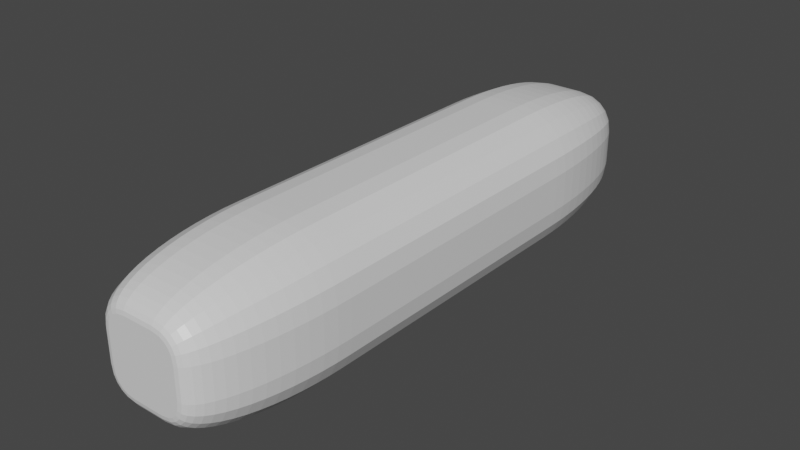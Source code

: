 # Source: LaserBeam.blend  (saved by Blender 2.91.10; exported with 4.5.12 LTS)
import bpy
from mathutils import Matrix  # noqa: F401  (used for matrix-valued properties, if any)

bpy.ops.wm.read_factory_settings(use_empty=True)
scene = bpy.context.scene
scene.name = 'Scene'

# ---- collections
col_collection = bpy.data.collections.new('Collection'); scene.collection.children.link(col_collection)

# ---- materials (node trees are filled in below, after node groups)
mat_material = bpy.data.materials.new('Material')
mat_material.alpha_threshold = 0.0
mat_material.use_transparent_shadow = False
mat_material.line_color = (0.0, 0.0, 0.0, 1.0)

# ---- material node trees
mat_material.use_nodes = True; mat_material.node_tree.nodes.clear()
_N = mat_material.node_tree.nodes; _L = mat_material.node_tree.links
n0 = _N.new('ShaderNodeOutputMaterial'); n0.name = 'Material Output'; n0.location = (300, 300)
n1 = _N.new('ShaderNodeBsdfPrincipled'); n1.name = 'Principled BSDF'; n1.location = (10, 300)
n1.distribution = 'GGX'
n1.subsurface_method = 'BURLEY'
n1.inputs[2].default_value = 0.4
n1.inputs[3].default_value = 1.45
n1.inputs[27].default_value = (0.0, 0.0, 0.0, 1.0)
n1.inputs[28].default_value = 1.0
_L.new(n1.outputs[0], n0.inputs[0])
n0.is_active_output = True

# ---- world
world_world = bpy.data.worlds.new('World'); scene.world = world_world
world_world.use_nodes = True; world_world.node_tree.nodes.clear()
_N = world_world.node_tree.nodes; _L = world_world.node_tree.links
n0 = _N.new('ShaderNodeOutputWorld'); n0.name = 'World Output'; n0.location = (300, 300)
n1 = _N.new('ShaderNodeBackground'); n1.name = 'Background'; n1.location = (10, 300)
n1.inputs[0].default_value = (0.05088, 0.05088, 0.05088, 1.0)
_L.new(n1.outputs[0], n0.inputs[0])
n0.is_active_output = True
world_world.color = (0.05088, 0.05088, 0.05088)
world_world.use_sun_shadow = False
world_world.sun_shadow_jitter_overblur = 0.0

# ---- meshes
me_cube = bpy.data.meshes.new('Cube')
me_cube.from_pydata([(0.5, -1.0, 0.2106), (1.0, -0.5, 0.25), (0.5523, -0.9973, 0.2148), (0.604, -0.9891, 0.2188), (0.6545, -0.9755, 0.2228), (0.7034, -0.9568, 0.2267), (0.75, -0.933, 0.2303), (0.7939, -0.9045, 0.2338), (0.8346, -0.8716, 0.237), (0.8716, -0.8346, 0.2399), (0.9045, -0.7939, 0.2425), (0.933, -0.75, 0.2447), (0.9568, -0.7034, 0.2466), (0.9755, -0.6545, 0.2481), (0.9891, -0.604, 0.2491), (0.9973, -0.5523, 0.2498), (0.2106, -1.0, 0.5), (0.25, -0.5, 1.0), (0.2148, -0.9973, 0.5523), (0.2188, -0.9891, 0.604), (0.2228, -0.9755, 0.6545), (0.2267, -0.9568, 0.7034), (0.2303, -0.933, 0.75), (0.2338, -0.9045, 0.7939), (0.237, -0.8716, 0.8346), (0.2399, -0.8346, 0.8716), (0.2425, -0.7939, 0.9045), (0.2447, -0.75, 0.933), (0.2466, -0.7034, 0.9568), (0.2481, -0.6545, 0.9755), (0.2491, -0.604, 0.9891), (0.2498, -0.5523, 0.9973), (0.4818, -1.0, 0.3253), (0.9633, -0.5, 0.4818), (0.5322, -0.9973, 0.3417), (0.5819, -0.9891, 0.3579), (0.6306, -0.9755, 0.3737), (0.6777, -0.9568, 0.389), (0.7226, -0.933, 0.4035), (0.7648, -0.9045, 0.4173), (0.804, -0.8716, 0.43), (0.8396, -0.8346, 0.4416), (0.8713, -0.7939, 0.4519), (0.8988, -0.75, 0.4608), (0.9217, -0.7034, 0.4682), (0.9397, -0.6545, 0.4741), (0.9528, -0.604, 0.4783), (0.9607, -0.5523, 0.4809), (0.4472, -1.0, 0.3933), (0.8568, -0.5, 0.6908), (0.49, -0.9973, 0.4244), (0.5324, -0.9891, 0.4551), (0.5738, -0.9755, 0.4852), (0.6138, -0.9568, 0.5143), (0.652, -0.933, 0.5421), (0.6879, -0.9045, 0.5682), (0.7213, -0.8716, 0.5924), (0.7516, -0.8346, 0.6144), (0.7785, -0.7939, 0.634), (0.8019, -0.75, 0.651), (0.8214, -0.7034, 0.6651), (0.8367, -0.6545, 0.6763), (0.8478, -0.604, 0.6843), (0.8545, -0.5523, 0.6892), (0.3933, -1.0, 0.4472), (0.6908, -0.5, 0.8568), (0.4244, -0.9973, 0.49), (0.4551, -0.9891, 0.5324), (0.4852, -0.9755, 0.5738), (0.5143, -0.9568, 0.6138), (0.5421, -0.933, 0.652), (0.5682, -0.9045, 0.6879), (0.5924, -0.8716, 0.7213), (0.6144, -0.8346, 0.7516), (0.634, -0.7939, 0.7785), (0.651, -0.75, 0.8019), (0.6651, -0.7034, 0.8214), (0.6763, -0.6545, 0.8367), (0.6843, -0.604, 0.8478), (0.6892, -0.5523, 0.8545), (0.3253, -1.0, 0.4818), (0.4818, -0.5, 0.9633), (0.3417, -0.9973, 0.5322), (0.3579, -0.9891, 0.5819), (0.3737, -0.9755, 0.6306), (0.389, -0.9568, 0.6777), (0.4035, -0.933, 0.7226), (0.4173, -0.9045, 0.7648), (0.43, -0.8716, 0.804), (0.4416, -0.8346, 0.8396), (0.4519, -0.7939, 0.8713), (0.4608, -0.75, 0.8988), (0.4682, -0.7034, 0.9217), (0.4741, -0.6545, 0.9397), (0.4783, -0.604, 0.9528), (0.4809, -0.5523, 0.9607), (0.2106, -1.0, -0.5), (0.25, -0.5, -1.0), (0.2148, -0.9973, -0.5523), (0.2188, -0.9891, -0.604), (0.2228, -0.9755, -0.6545), (0.2267, -0.9568, -0.7034), (0.2303, -0.933, -0.75), (0.2338, -0.9045, -0.7939), (0.237, -0.8716, -0.8346), (0.2399, -0.8346, -0.8716), (0.2425, -0.7939, -0.9045), (0.2447, -0.75, -0.933), (0.2466, -0.7034, -0.9568), (0.2481, -0.6545, -0.9755), (0.2491, -0.604, -0.9891), (0.2498, -0.5523, -0.9973), (0.5, -1.0, -0.2106), (1.0, -0.5, -0.25), (0.5523, -0.9973, -0.2148), (0.604, -0.9891, -0.2188), (0.6545, -0.9755, -0.2228), (0.7034, -0.9568, -0.2267), (0.75, -0.933, -0.2303), (0.7939, -0.9045, -0.2338), (0.8346, -0.8716, -0.237), (0.8716, -0.8346, -0.2399), (0.9045, -0.7939, -0.2425), (0.933, -0.75, -0.2447), (0.9568, -0.7034, -0.2466), (0.9755, -0.6545, -0.2481), (0.9891, -0.604, -0.2491), (0.9973, -0.5523, -0.2498), (0.3253, -1.0, -0.4818), (0.4818, -0.5, -0.9633), (0.3417, -0.9973, -0.5322), (0.3579, -0.9891, -0.5819), (0.3737, -0.9755, -0.6306), (0.389, -0.9568, -0.6777), (0.4035, -0.933, -0.7226), (0.4173, -0.9045, -0.7648), (0.43, -0.8716, -0.804), (0.4416, -0.8346, -0.8396), (0.4519, -0.7939, -0.8713), (0.4608, -0.75, -0.8988), (0.4682, -0.7034, -0.9217), (0.4741, -0.6545, -0.9397), (0.4783, -0.604, -0.9528), (0.4809, -0.5523, -0.9607), (0.3933, -1.0, -0.4472), (0.6908, -0.5, -0.8568), (0.4244, -0.9973, -0.49), (0.4551, -0.9891, -0.5324), (0.4852, -0.9755, -0.5738), (0.5143, -0.9568, -0.6138), (0.5421, -0.933, -0.652), (0.5682, -0.9045, -0.6879), (0.5924, -0.8716, -0.7213), (0.6144, -0.8346, -0.7516), (0.634, -0.7939, -0.7785), (0.651, -0.75, -0.8019), (0.6651, -0.7034, -0.8214), (0.6763, -0.6545, -0.8367), (0.6843, -0.604, -0.8478), (0.6892, -0.5523, -0.8545), (0.4472, -1.0, -0.3933), (0.8568, -0.5, -0.6908), (0.49, -0.9973, -0.4244), (0.5324, -0.9891, -0.4551), (0.5738, -0.9755, -0.4852), (0.6138, -0.9568, -0.5143), (0.652, -0.933, -0.5421), (0.6879, -0.9045, -0.5682), (0.7213, -0.8716, -0.5924), (0.7516, -0.8346, -0.6144), (0.7785, -0.7939, -0.634), (0.8019, -0.75, -0.651), (0.8214, -0.7034, -0.6651), (0.8367, -0.6545, -0.6763), (0.8478, -0.604, -0.6843), (0.8545, -0.5523, -0.6892), (0.4818, -1.0, -0.3253), (0.9633, -0.5, -0.4818), (0.5322, -0.9973, -0.3417), (0.5819, -0.9891, -0.3579), (0.6306, -0.9755, -0.3737), (0.6777, -0.9568, -0.389), (0.7226, -0.933, -0.4035), (0.7648, -0.9045, -0.4173), (0.804, -0.8716, -0.43), (0.8396, -0.8346, -0.4416), (0.8713, -0.7939, -0.4519), (0.8988, -0.75, -0.4608), (0.9217, -0.7034, -0.4682), (0.9397, -0.6545, -0.4741), (0.9528, -0.604, -0.4783), (0.9607, -0.5523, -0.4809), (-0.2106, -1.0, 0.5), (-0.25, -0.5, 1.0), (-0.2148, -0.9973, 0.5523), (-0.2188, -0.9891, 0.604), (-0.2228, -0.9755, 0.6545), (-0.2267, -0.9568, 0.7034), (-0.2303, -0.933, 0.75), (-0.2338, -0.9045, 0.7939), (-0.237, -0.8716, 0.8346), (-0.2399, -0.8346, 0.8716), (-0.2425, -0.7939, 0.9045), (-0.2447, -0.75, 0.933), (-0.2466, -0.7034, 0.9568), (-0.2481, -0.6545, 0.9755), (-0.2491, -0.604, 0.9891), (-0.2498, -0.5523, 0.9973), (-0.5, -1.0, 0.2106), (-1.0, -0.5, 0.25), (-0.5523, -0.9973, 0.2148), (-0.604, -0.9891, 0.2188), (-0.6545, -0.9755, 0.2228), (-0.7034, -0.9568, 0.2267), (-0.75, -0.933, 0.2303), (-0.7939, -0.9045, 0.2338), (-0.8346, -0.8716, 0.237), (-0.8716, -0.8346, 0.2399), (-0.9045, -0.7939, 0.2425), (-0.933, -0.75, 0.2447), (-0.9568, -0.7034, 0.2466), (-0.9755, -0.6545, 0.2481), (-0.9891, -0.604, 0.2491), (-0.9973, -0.5523, 0.2498), (-0.3253, -1.0, 0.4818), (-0.4818, -0.5, 0.9633), (-0.3417, -0.9973, 0.5322), (-0.3579, -0.9891, 0.5819), (-0.3737, -0.9755, 0.6306), (-0.389, -0.9568, 0.6777), (-0.4035, -0.933, 0.7226), (-0.4173, -0.9045, 0.7648), (-0.43, -0.8716, 0.804), (-0.4416, -0.8346, 0.8396), (-0.4519, -0.7939, 0.8713), (-0.4608, -0.75, 0.8988), (-0.4682, -0.7034, 0.9217), (-0.4741, -0.6545, 0.9397), (-0.4783, -0.604, 0.9528), (-0.4809, -0.5523, 0.9607), (-0.3933, -1.0, 0.4472), (-0.6908, -0.5, 0.8568), (-0.4244, -0.9973, 0.49), (-0.4551, -0.9891, 0.5324), (-0.4852, -0.9755, 0.5738), (-0.5143, -0.9568, 0.6138), (-0.5421, -0.933, 0.652), (-0.5682, -0.9045, 0.6879), (-0.5924, -0.8716, 0.7213), (-0.6144, -0.8346, 0.7516), (-0.634, -0.7939, 0.7785), (-0.651, -0.75, 0.8019), (-0.6651, -0.7034, 0.8214), (-0.6763, -0.6545, 0.8367), (-0.6843, -0.604, 0.8478), (-0.6892, -0.5523, 0.8545), (-0.4472, -1.0, 0.3933), (-0.8568, -0.5, 0.6908), (-0.49, -0.9973, 0.4244), (-0.5324, -0.9891, 0.4551), (-0.5738, -0.9755, 0.4852), (-0.6138, -0.9568, 0.5143), (-0.652, -0.933, 0.5421), (-0.6879, -0.9045, 0.5682), (-0.7213, -0.8716, 0.5924), (-0.7516, -0.8346, 0.6144), (-0.7785, -0.7939, 0.634), (-0.8019, -0.75, 0.651), (-0.8214, -0.7034, 0.6651), (-0.8367, -0.6545, 0.6763), (-0.8478, -0.604, 0.6843), (-0.8545, -0.5523, 0.6892), (-0.4818, -1.0, 0.3253), (-0.9633, -0.5, 0.4818), (-0.5322, -0.9973, 0.3417), (-0.5819, -0.9891, 0.3579), (-0.6306, -0.9755, 0.3737), (-0.6777, -0.9568, 0.389), (-0.7226, -0.933, 0.4035), (-0.7648, -0.9045, 0.4173), (-0.804, -0.8716, 0.43), (-0.8396, -0.8346, 0.4416), (-0.8713, -0.7939, 0.4519), (-0.8988, -0.75, 0.4608), (-0.9217, -0.7034, 0.4682), (-0.9397, -0.6545, 0.4741), (-0.9528, -0.604, 0.4783), (-0.9607, -0.5523, 0.4809), (-0.5, -1.0, -0.2106), (-1.0, -0.5, -0.25), (-0.5523, -0.9973, -0.2148), (-0.604, -0.9891, -0.2188), (-0.6545, -0.9755, -0.2228), (-0.7034, -0.9568, -0.2267), (-0.75, -0.933, -0.2303), (-0.7939, -0.9045, -0.2338), (-0.8346, -0.8716, -0.237), (-0.8716, -0.8346, -0.2399), (-0.9045, -0.7939, -0.2425), (-0.933, -0.75, -0.2447), (-0.9568, -0.7034, -0.2466), (-0.9755, -0.6545, -0.2481), (-0.9891, -0.604, -0.2491), (-0.9973, -0.5523, -0.2498), (-0.2106, -1.0, -0.5), (-0.25, -0.5, -1.0), (-0.2148, -0.9973, -0.5523), (-0.2188, -0.9891, -0.604), (-0.2228, -0.9755, -0.6545), (-0.2267, -0.9568, -0.7034), (-0.2303, -0.933, -0.75), (-0.2338, -0.9045, -0.7939), (-0.237, -0.8716, -0.8346), (-0.2399, -0.8346, -0.8716), (-0.2425, -0.7939, -0.9045), (-0.2447, -0.75, -0.933), (-0.2466, -0.7034, -0.9568), (-0.2481, -0.6545, -0.9755), (-0.2491, -0.604, -0.9891), (-0.2498, -0.5523, -0.9973), (-0.4818, -1.0, -0.3253), (-0.9633, -0.5, -0.4818), (-0.5322, -0.9973, -0.3417), (-0.5819, -0.9891, -0.3579), (-0.6306, -0.9755, -0.3737), (-0.6777, -0.9568, -0.389), (-0.7226, -0.933, -0.4035), (-0.7648, -0.9045, -0.4173), (-0.804, -0.8716, -0.43), (-0.8396, -0.8346, -0.4416), (-0.8713, -0.7939, -0.4519), (-0.8988, -0.75, -0.4608), (-0.9217, -0.7034, -0.4682), (-0.9397, -0.6545, -0.4741), (-0.9528, -0.604, -0.4783), (-0.9607, -0.5523, -0.4809), (-0.4472, -1.0, -0.3933), (-0.8568, -0.5, -0.6908), (-0.49, -0.9973, -0.4244), (-0.5324, -0.9891, -0.4551), (-0.5738, -0.9755, -0.4852), (-0.6138, -0.9568, -0.5143), (-0.652, -0.933, -0.5421), (-0.6879, -0.9045, -0.5682), (-0.7213, -0.8716, -0.5924), (-0.7516, -0.8346, -0.6144), (-0.7785, -0.7939, -0.634), (-0.8019, -0.75, -0.651), (-0.8214, -0.7034, -0.6651), (-0.8367, -0.6545, -0.6763), (-0.8478, -0.604, -0.6843), (-0.8545, -0.5523, -0.6892), (-0.3933, -1.0, -0.4472), (-0.6908, -0.5, -0.8568), (-0.4244, -0.9973, -0.49), (-0.4551, -0.9891, -0.5324), (-0.4852, -0.9755, -0.5738), (-0.5143, -0.9568, -0.6138), (-0.5421, -0.933, -0.652), (-0.5682, -0.9045, -0.6879), (-0.5924, -0.8716, -0.7213), (-0.6144, -0.8346, -0.7516), (-0.634, -0.7939, -0.7785), (-0.651, -0.75, -0.8019), (-0.6651, -0.7034, -0.8214), (-0.6763, -0.6545, -0.8367), (-0.6843, -0.604, -0.8478), (-0.6892, -0.5523, -0.8545), (-0.3253, -1.0, -0.4818), (-0.4818, -0.5, -0.9633), (-0.3417, -0.9973, -0.5322), (-0.3579, -0.9891, -0.5819), (-0.3737, -0.9755, -0.6306), (-0.389, -0.9568, -0.6777), (-0.4035, -0.933, -0.7226), (-0.4173, -0.9045, -0.7648), (-0.43, -0.8716, -0.804), (-0.4416, -0.8346, -0.8396), (-0.4519, -0.7939, -0.8713), (-0.4608, -0.75, -0.8988), (-0.4682, -0.7034, -0.9217), (-0.4741, -0.6545, -0.9397), (-0.4783, -0.604, -0.9528), (-0.4809, -0.5523, -0.9607), (0.2106, 1.0, 0.5), (0.25, 0.5, 1.0), (0.2148, 0.9973, 0.5523), (0.2188, 0.9891, 0.604), (0.2228, 0.9755, 0.6545), (0.2267, 0.9568, 0.7034), (0.2303, 0.933, 0.75), (0.2338, 0.9045, 0.7939), (0.237, 0.8716, 0.8346), (0.2399, 0.8346, 0.8716), (0.2425, 0.7939, 0.9045), (0.2447, 0.75, 0.933), (0.2466, 0.7034, 0.9568), (0.2481, 0.6545, 0.9755), (0.2491, 0.604, 0.9891), (0.2498, 0.5523, 0.9973), (1.0, 0.5, 0.25), (0.5, 1.0, 0.2106), (0.9973, 0.5523, 0.2498), (0.9891, 0.604, 0.2491), (0.9755, 0.6545, 0.2481), (0.9568, 0.7034, 0.2466), (0.933, 0.75, 0.2447), (0.9045, 0.7939, 0.2425), (0.8716, 0.8346, 0.2399), (0.8346, 0.8716, 0.237), (0.7939, 0.9045, 0.2338), (0.75, 0.933, 0.2303), (0.7034, 0.9568, 0.2267), (0.6545, 0.9755, 0.2228), (0.604, 0.9891, 0.2188), (0.5523, 0.9973, 0.2148), (0.4818, 0.5, 0.9633), (0.3253, 1.0, 0.4818), (0.4809, 0.5523, 0.9607), (0.4783, 0.604, 0.9528), (0.4741, 0.6545, 0.9397), (0.4682, 0.7034, 0.9217), (0.4608, 0.75, 0.8988), (0.4519, 0.7939, 0.8713), (0.4416, 0.8346, 0.8396), (0.43, 0.8716, 0.804), (0.4173, 0.9045, 0.7648), (0.4035, 0.933, 0.7226), (0.389, 0.9568, 0.6777), (0.3737, 0.9755, 0.6306), (0.3579, 0.9891, 0.5819), (0.3417, 0.9973, 0.5322), (0.6908, 0.5, 0.8568), (0.3933, 1.0, 0.4472), (0.6892, 0.5523, 0.8545), (0.6843, 0.604, 0.8478), (0.6763, 0.6545, 0.8367), (0.6651, 0.7034, 0.8214), (0.651, 0.75, 0.8019), (0.634, 0.7939, 0.7785), (0.6144, 0.8346, 0.7516), (0.5924, 0.8716, 0.7213), (0.5682, 0.9045, 0.6879), (0.5421, 0.933, 0.652), (0.5143, 0.9568, 0.6138), (0.4852, 0.9755, 0.5738), (0.4551, 0.9891, 0.5324), (0.4244, 0.9973, 0.49), (0.8568, 0.5, 0.6908), (0.4472, 1.0, 0.3933), (0.8545, 0.5523, 0.6892), (0.8478, 0.604, 0.6843), (0.8367, 0.6545, 0.6763), (0.8214, 0.7034, 0.6651), (0.8019, 0.75, 0.651), (0.7785, 0.7939, 0.634), (0.7516, 0.8346, 0.6144), (0.7213, 0.8716, 0.5924), (0.6879, 0.9045, 0.5682), (0.652, 0.933, 0.5421), (0.6138, 0.9568, 0.5143), (0.5738, 0.9755, 0.4852), (0.5324, 0.9891, 0.4551), (0.49, 0.9973, 0.4244), (0.9633, 0.5, 0.4818), (0.4818, 1.0, 0.3253), (0.9607, 0.5523, 0.4809), (0.9528, 0.604, 0.4783), (0.9397, 0.6545, 0.4741), (0.9217, 0.7034, 0.4682), (0.8988, 0.75, 0.4608), (0.8713, 0.7939, 0.4519), (0.8396, 0.8346, 0.4416), (0.804, 0.8716, 0.43), (0.7648, 0.9045, 0.4173), (0.7226, 0.933, 0.4035), (0.6777, 0.9568, 0.389), (0.6306, 0.9755, 0.3737), (0.5819, 0.9891, 0.3579), (0.5322, 0.9973, 0.3417), (0.5, 1.0, -0.2106), (1.0, 0.5, -0.25), (0.5523, 0.9973, -0.2148), (0.604, 0.9891, -0.2188), (0.6545, 0.9755, -0.2228), (0.7034, 0.9568, -0.2267), (0.75, 0.933, -0.2303), (0.7939, 0.9045, -0.2338), (0.8346, 0.8716, -0.237), (0.8716, 0.8346, -0.2399), (0.9045, 0.7939, -0.2425), (0.933, 0.75, -0.2447), (0.9568, 0.7034, -0.2466), (0.9755, 0.6545, -0.2481), (0.9891, 0.604, -0.2491), (0.9973, 0.5523, -0.2498), (0.25, 0.5, -1.0), (0.2106, 1.0, -0.5), (0.2498, 0.5523, -0.9973), (0.2491, 0.604, -0.9891), (0.2481, 0.6545, -0.9755), (0.2466, 0.7034, -0.9568), (0.2447, 0.75, -0.933), (0.2425, 0.7939, -0.9045), (0.2399, 0.8346, -0.8716), (0.237, 0.8716, -0.8346), (0.2338, 0.9045, -0.7939), (0.2303, 0.933, -0.75), (0.2267, 0.9568, -0.7034), (0.2228, 0.9755, -0.6545), (0.2188, 0.9891, -0.604), (0.2148, 0.9973, -0.5523), (0.4818, 1.0, -0.3253), (0.9633, 0.5, -0.4818), (0.5322, 0.9973, -0.3417), (0.5819, 0.9891, -0.3579), (0.6306, 0.9755, -0.3737), (0.6777, 0.9568, -0.389), (0.7226, 0.933, -0.4035), (0.7648, 0.9045, -0.4173), (0.804, 0.8716, -0.43), (0.8396, 0.8346, -0.4416), (0.8713, 0.7939, -0.4519), (0.8988, 0.75, -0.4608), (0.9217, 0.7034, -0.4682), (0.9397, 0.6545, -0.4741), (0.9528, 0.604, -0.4783), (0.9607, 0.5523, -0.4809), (0.4472, 1.0, -0.3933), (0.8568, 0.5, -0.6908), (0.49, 0.9973, -0.4244), (0.5324, 0.9891, -0.4551), (0.5738, 0.9755, -0.4852), (0.6138, 0.9568, -0.5143), (0.652, 0.933, -0.5421), (0.6879, 0.9045, -0.5682), (0.7213, 0.8716, -0.5924), (0.7516, 0.8346, -0.6144), (0.7785, 0.7939, -0.634), (0.8019, 0.75, -0.651), (0.8214, 0.7034, -0.6651), (0.8367, 0.6545, -0.6763), (0.8478, 0.604, -0.6843), (0.8545, 0.5523, -0.6892), (0.3933, 1.0, -0.4472), (0.6908, 0.5, -0.8568), (0.4244, 0.9973, -0.49), (0.4551, 0.9891, -0.5324), (0.4852, 0.9755, -0.5738), (0.5143, 0.9568, -0.6138), (0.5421, 0.933, -0.652), (0.5682, 0.9045, -0.6879), (0.5924, 0.8716, -0.7213), (0.6144, 0.8346, -0.7516), (0.634, 0.7939, -0.7785), (0.651, 0.75, -0.8019), (0.6651, 0.7034, -0.8214), (0.6763, 0.6545, -0.8367), (0.6843, 0.604, -0.8478), (0.6892, 0.5523, -0.8545), (0.3253, 1.0, -0.4818), (0.4818, 0.5, -0.9633), (0.3417, 0.9973, -0.5322), (0.3579, 0.9891, -0.5819), (0.3737, 0.9755, -0.6306), (0.389, 0.9568, -0.6777), (0.4035, 0.933, -0.7226), (0.4173, 0.9045, -0.7648), (0.43, 0.8716, -0.804), (0.4416, 0.8346, -0.8396), (0.4519, 0.7939, -0.8713), (0.4608, 0.75, -0.8988), (0.4682, 0.7034, -0.9217), (0.4741, 0.6545, -0.9397), (0.4783, 0.604, -0.9528), (0.4809, 0.5523, -0.9607), (-0.5, 1.0, 0.2106), (-1.0, 0.5, 0.25), (-0.5523, 0.9973, 0.2148), (-0.604, 0.9891, 0.2188), (-0.6545, 0.9755, 0.2228), (-0.7034, 0.9568, 0.2267), (-0.75, 0.933, 0.2303), (-0.7939, 0.9045, 0.2338), (-0.8346, 0.8716, 0.237), (-0.8716, 0.8346, 0.2399), (-0.9045, 0.7939, 0.2425), (-0.933, 0.75, 0.2447), (-0.9568, 0.7034, 0.2466), (-0.9755, 0.6545, 0.2481), (-0.9891, 0.604, 0.2491), (-0.9973, 0.5523, 0.2498), (-0.25, 0.5, 1.0), (-0.2106, 1.0, 0.5), (-0.2498, 0.5523, 0.9973), (-0.2491, 0.604, 0.9891), (-0.2481, 0.6545, 0.9755), (-0.2466, 0.7034, 0.9568), (-0.2447, 0.75, 0.933), (-0.2425, 0.7939, 0.9045), (-0.2399, 0.8346, 0.8716), (-0.237, 0.8716, 0.8346), (-0.2338, 0.9045, 0.7939), (-0.2303, 0.933, 0.75), (-0.2267, 0.9568, 0.7034), (-0.2228, 0.9755, 0.6545), (-0.2188, 0.9891, 0.604), (-0.2148, 0.9973, 0.5523), (-0.4818, 1.0, 0.3253), (-0.9633, 0.5, 0.4818), (-0.5322, 0.9973, 0.3417), (-0.5819, 0.9891, 0.3579), (-0.6306, 0.9755, 0.3737), (-0.6777, 0.9568, 0.389), (-0.7226, 0.933, 0.4035), (-0.7648, 0.9045, 0.4173), (-0.804, 0.8716, 0.43), (-0.8396, 0.8346, 0.4416), (-0.8713, 0.7939, 0.4519), (-0.8988, 0.75, 0.4608), (-0.9217, 0.7034, 0.4682), (-0.9397, 0.6545, 0.4741), (-0.9528, 0.604, 0.4783), (-0.9607, 0.5523, 0.4809), (-0.4472, 1.0, 0.3933), (-0.8568, 0.5, 0.6908), (-0.49, 0.9973, 0.4244), (-0.5324, 0.9891, 0.4551), (-0.5738, 0.9755, 0.4852), (-0.6138, 0.9568, 0.5143), (-0.652, 0.933, 0.5421), (-0.6879, 0.9045, 0.5682), (-0.7213, 0.8716, 0.5924), (-0.7516, 0.8346, 0.6144), (-0.7785, 0.7939, 0.634), (-0.8019, 0.75, 0.651), (-0.8214, 0.7034, 0.6651), (-0.8367, 0.6545, 0.6763), (-0.8478, 0.604, 0.6843), (-0.8545, 0.5523, 0.6892), (-0.3933, 1.0, 0.4472), (-0.6908, 0.5, 0.8568), (-0.4244, 0.9973, 0.49), (-0.4551, 0.9891, 0.5324), (-0.4852, 0.9755, 0.5738), (-0.5143, 0.9568, 0.6138), (-0.5421, 0.933, 0.652), (-0.5682, 0.9045, 0.6879), (-0.5924, 0.8716, 0.7213), (-0.6144, 0.8346, 0.7516), (-0.634, 0.7939, 0.7785), (-0.651, 0.75, 0.8019), (-0.6651, 0.7034, 0.8214), (-0.6763, 0.6545, 0.8367), (-0.6843, 0.604, 0.8478), (-0.6892, 0.5523, 0.8545), (-0.3253, 1.0, 0.4818), (-0.4818, 0.5, 0.9633), (-0.3417, 0.9973, 0.5322), (-0.3579, 0.9891, 0.5819), (-0.3737, 0.9755, 0.6306), (-0.389, 0.9568, 0.6777), (-0.4035, 0.933, 0.7226), (-0.4173, 0.9045, 0.7648), (-0.43, 0.8716, 0.804), (-0.4416, 0.8346, 0.8396), (-0.4519, 0.7939, 0.8713), (-0.4608, 0.75, 0.8988), (-0.4682, 0.7034, 0.9217), (-0.4741, 0.6545, 0.9397), (-0.4783, 0.604, 0.9528), (-0.4809, 0.5523, 0.9607), (-0.2106, 1.0, -0.5), (-0.25, 0.5, -1.0), (-0.2148, 0.9973, -0.5523), (-0.2188, 0.9891, -0.604), (-0.2228, 0.9755, -0.6545), (-0.2267, 0.9568, -0.7034), (-0.2303, 0.933, -0.75), (-0.2338, 0.9045, -0.7939), (-0.237, 0.8716, -0.8346), (-0.2399, 0.8346, -0.8716), (-0.2425, 0.7939, -0.9045), (-0.2447, 0.75, -0.933), (-0.2466, 0.7034, -0.9568), (-0.2481, 0.6545, -0.9755), (-0.2491, 0.604, -0.9891), (-0.2498, 0.5523, -0.9973), (-1.0, 0.5, -0.25), (-0.5, 1.0, -0.2106), (-0.9973, 0.5523, -0.2498), (-0.9891, 0.604, -0.2491), (-0.9755, 0.6545, -0.2481), (-0.9568, 0.7034, -0.2466), (-0.933, 0.75, -0.2447), (-0.9045, 0.7939, -0.2425), (-0.8716, 0.8346, -0.2399), (-0.8346, 0.8716, -0.237), (-0.7939, 0.9045, -0.2338), (-0.75, 0.933, -0.2303), (-0.7034, 0.9568, -0.2267), (-0.6545, 0.9755, -0.2228), (-0.604, 0.9891, -0.2188), (-0.5523, 0.9973, -0.2148), (-0.4818, 0.5, -0.9633), (-0.3253, 1.0, -0.4818), (-0.4809, 0.5523, -0.9607), (-0.4783, 0.604, -0.9528), (-0.4741, 0.6545, -0.9397), (-0.4682, 0.7034, -0.9217), (-0.4608, 0.75, -0.8988), (-0.4519, 0.7939, -0.8713), (-0.4416, 0.8346, -0.8396), (-0.43, 0.8716, -0.804), (-0.4173, 0.9045, -0.7648), (-0.4035, 0.933, -0.7226), (-0.389, 0.9568, -0.6777), (-0.3737, 0.9755, -0.6306), (-0.3579, 0.9891, -0.5819), (-0.3417, 0.9973, -0.5322), (-0.6908, 0.5, -0.8568), (-0.3933, 1.0, -0.4472), (-0.6892, 0.5523, -0.8545), (-0.6843, 0.604, -0.8478), (-0.6763, 0.6545, -0.8367), (-0.6651, 0.7034, -0.8214), (-0.651, 0.75, -0.8019), (-0.634, 0.7939, -0.7785), (-0.6144, 0.8346, -0.7516), (-0.5924, 0.8716, -0.7213), (-0.5682, 0.9045, -0.6879), (-0.5421, 0.933, -0.652), (-0.5143, 0.9568, -0.6138), (-0.4852, 0.9755, -0.5738), (-0.4551, 0.9891, -0.5324), (-0.4244, 0.9973, -0.49), (-0.8568, 0.5, -0.6908), (-0.4472, 1.0, -0.3933), (-0.8545, 0.5523, -0.6892), (-0.8478, 0.604, -0.6843), (-0.8367, 0.6545, -0.6763), (-0.8214, 0.7034, -0.6651), (-0.8019, 0.75, -0.651), (-0.7785, 0.7939, -0.634), (-0.7516, 0.8346, -0.6144), (-0.7213, 0.8716, -0.5924), (-0.6879, 0.9045, -0.5682), (-0.652, 0.933, -0.5421), (-0.6138, 0.9568, -0.5143), (-0.5738, 0.9755, -0.4852), (-0.5324, 0.9891, -0.4551), (-0.49, 0.9973, -0.4244), (-0.9633, 0.5, -0.4818), (-0.4818, 1.0, -0.3253), (-0.9607, 0.5523, -0.4809), (-0.9528, 0.604, -0.4783), (-0.9397, 0.6545, -0.4741), (-0.9217, 0.7034, -0.4682), (-0.8988, 0.75, -0.4608), (-0.8713, 0.7939, -0.4519), (-0.8396, 0.8346, -0.4416), (-0.804, 0.8716, -0.43), (-0.7648, 0.9045, -0.4173), (-0.7226, 0.933, -0.4035), (-0.6777, 0.9568, -0.389), (-0.6306, 0.9755, -0.3737), (-0.5819, 0.9891, -0.3579), (-0.5322, 0.9973, -0.3417)], [], [(97, 496, 561, 129), (673, 305, 369, 704), (464, 33, 1, 400), (177, 513, 481, 113), (96, 128, 144, 160, 176, 112, 0, 32, 48, 64, 80, 16, 192, 224, 240, 256, 272, 208, 288, 320, 336, 352, 368, 304), (720, 353, 337, 736), (736, 337, 321, 752), (752, 321, 289, 688), (385, 17, 81, 416), (673, 496, 97, 305), (432, 65, 49, 448), (448, 49, 33, 464), (416, 81, 65, 432), (289, 209, 577, 688), (225, 657, 641, 241), (241, 641, 625, 257), (704, 369, 353, 720), (193, 592, 657, 225), (161, 529, 513, 177), (129, 561, 545, 145), (145, 545, 529, 161), (257, 625, 609, 273), (273, 609, 577, 209), (385, 592, 193, 17), (304, 368, 370, 306), (306, 370, 371, 307), (307, 371, 372, 308), (308, 372, 373, 309), (309, 373, 374, 310), (310, 374, 375, 311), (311, 375, 376, 312), (312, 376, 377, 313), (313, 377, 378, 314), (314, 378, 379, 315), (315, 379, 380, 316), (316, 380, 381, 317), (317, 381, 382, 318), (318, 382, 383, 319), (319, 383, 369, 305), (368, 352, 354, 370), (370, 354, 355, 371), (371, 355, 356, 372), (372, 356, 357, 373), (373, 357, 358, 374), (374, 358, 359, 375), (375, 359, 360, 376), (376, 360, 361, 377), (377, 361, 362, 378), (378, 362, 363, 379), (379, 363, 364, 380), (380, 364, 365, 381), (381, 365, 366, 382), (382, 366, 367, 383), (383, 367, 353, 369), (352, 336, 338, 354), (354, 338, 339, 355), (355, 339, 340, 356), (356, 340, 341, 357), (357, 341, 342, 358), (358, 342, 343, 359), (359, 343, 344, 360), (360, 344, 345, 361), (361, 345, 346, 362), (362, 346, 347, 363), (363, 347, 348, 364), (364, 348, 349, 365), (365, 349, 350, 366), (366, 350, 351, 367), (367, 351, 337, 353), (336, 320, 322, 338), (338, 322, 323, 339), (339, 323, 324, 340), (340, 324, 325, 341), (341, 325, 326, 342), (342, 326, 327, 343), (343, 327, 328, 344), (344, 328, 329, 345), (345, 329, 330, 346), (346, 330, 331, 347), (347, 331, 332, 348), (348, 332, 333, 349), (349, 333, 334, 350), (350, 334, 335, 351), (351, 335, 321, 337), (320, 288, 290, 322), (322, 290, 291, 323), (323, 291, 292, 324), (324, 292, 293, 325), (325, 293, 294, 326), (326, 294, 295, 327), (327, 295, 296, 328), (328, 296, 297, 329), (329, 297, 298, 330), (330, 298, 299, 331), (331, 299, 300, 332), (332, 300, 301, 333), (333, 301, 302, 334), (334, 302, 303, 335), (335, 303, 289, 321), (16, 80, 82, 18), (18, 82, 83, 19), (19, 83, 84, 20), (20, 84, 85, 21), (21, 85, 86, 22), (22, 86, 87, 23), (23, 87, 88, 24), (24, 88, 89, 25), (25, 89, 90, 26), (26, 90, 91, 27), (27, 91, 92, 28), (28, 92, 93, 29), (29, 93, 94, 30), (30, 94, 95, 31), (31, 95, 81, 17), (80, 64, 66, 82), (82, 66, 67, 83), (83, 67, 68, 84), (84, 68, 69, 85), (85, 69, 70, 86), (86, 70, 71, 87), (87, 71, 72, 88), (88, 72, 73, 89), (89, 73, 74, 90), (90, 74, 75, 91), (91, 75, 76, 92), (92, 76, 77, 93), (93, 77, 78, 94), (94, 78, 79, 95), (95, 79, 65, 81), (64, 48, 50, 66), (66, 50, 51, 67), (67, 51, 52, 68), (68, 52, 53, 69), (69, 53, 54, 70), (70, 54, 55, 71), (71, 55, 56, 72), (72, 56, 57, 73), (73, 57, 58, 74), (74, 58, 59, 75), (75, 59, 60, 76), (76, 60, 61, 77), (77, 61, 62, 78), (78, 62, 63, 79), (79, 63, 49, 65), (48, 32, 34, 50), (50, 34, 35, 51), (51, 35, 36, 52), (52, 36, 37, 53), (53, 37, 38, 54), (54, 38, 39, 55), (55, 39, 40, 56), (56, 40, 41, 57), (57, 41, 42, 58), (58, 42, 43, 59), (59, 43, 44, 60), (60, 44, 45, 61), (61, 45, 46, 62), (62, 46, 47, 63), (63, 47, 33, 49), (32, 0, 2, 34), (34, 2, 3, 35), (35, 3, 4, 36), (36, 4, 5, 37), (37, 5, 6, 38), (38, 6, 7, 39), (39, 7, 8, 40), (40, 8, 9, 41), (41, 9, 10, 42), (42, 10, 11, 43), (43, 11, 12, 44), (44, 12, 13, 45), (45, 13, 14, 46), (46, 14, 15, 47), (47, 15, 1, 33), (224, 192, 194, 226), (226, 194, 195, 227), (227, 195, 196, 228), (228, 196, 197, 229), (229, 197, 198, 230), (230, 198, 199, 231), (231, 199, 200, 232), (232, 200, 201, 233), (233, 201, 202, 234), (234, 202, 203, 235), (235, 203, 204, 236), (236, 204, 205, 237), (237, 205, 206, 238), (238, 206, 207, 239), (239, 207, 193, 225), (240, 224, 226, 242), (242, 226, 227, 243), (243, 227, 228, 244), (244, 228, 229, 245), (245, 229, 230, 246), (246, 230, 231, 247), (247, 231, 232, 248), (248, 232, 233, 249), (249, 233, 234, 250), (250, 234, 235, 251), (251, 235, 236, 252), (252, 236, 237, 253), (253, 237, 238, 254), (254, 238, 239, 255), (255, 239, 225, 241), (256, 240, 242, 258), (258, 242, 243, 259), (259, 243, 244, 260), (260, 244, 245, 261), (261, 245, 246, 262), (262, 246, 247, 263), (263, 247, 248, 264), (264, 248, 249, 265), (265, 249, 250, 266), (266, 250, 251, 267), (267, 251, 252, 268), (268, 252, 253, 269), (269, 253, 254, 270), (270, 254, 255, 271), (271, 255, 241, 257), (272, 256, 258, 274), (274, 258, 259, 275), (275, 259, 260, 276), (276, 260, 261, 277), (277, 261, 262, 278), (278, 262, 263, 279), (279, 263, 264, 280), (280, 264, 265, 281), (281, 265, 266, 282), (282, 266, 267, 283), (283, 267, 268, 284), (284, 268, 269, 285), (285, 269, 270, 286), (286, 270, 271, 287), (287, 271, 257, 273), (208, 272, 274, 210), (210, 274, 275, 211), (211, 275, 276, 212), (212, 276, 277, 213), (213, 277, 278, 214), (214, 278, 279, 215), (215, 279, 280, 216), (216, 280, 281, 217), (217, 281, 282, 218), (218, 282, 283, 219), (219, 283, 284, 220), (220, 284, 285, 221), (221, 285, 286, 222), (222, 286, 287, 223), (223, 287, 273, 209), (128, 96, 98, 130), (130, 98, 99, 131), (131, 99, 100, 132), (132, 100, 101, 133), (133, 101, 102, 134), (134, 102, 103, 135), (135, 103, 104, 136), (136, 104, 105, 137), (137, 105, 106, 138), (138, 106, 107, 139), (139, 107, 108, 140), (140, 108, 109, 141), (141, 109, 110, 142), (142, 110, 111, 143), (143, 111, 97, 129), (144, 128, 130, 146), (146, 130, 131, 147), (147, 131, 132, 148), (148, 132, 133, 149), (149, 133, 134, 150), (150, 134, 135, 151), (151, 135, 136, 152), (152, 136, 137, 153), (153, 137, 138, 154), (154, 138, 139, 155), (155, 139, 140, 156), (156, 140, 141, 157), (157, 141, 142, 158), (158, 142, 143, 159), (159, 143, 129, 145), (160, 144, 146, 162), (162, 146, 147, 163), (163, 147, 148, 164), (164, 148, 149, 165), (165, 149, 150, 166), (166, 150, 151, 167), (167, 151, 152, 168), (168, 152, 153, 169), (169, 153, 154, 170), (170, 154, 155, 171), (171, 155, 156, 172), (172, 156, 157, 173), (173, 157, 158, 174), (174, 158, 159, 175), (175, 159, 145, 161), (176, 160, 162, 178), (178, 162, 163, 179), (179, 163, 164, 180), (180, 164, 165, 181), (181, 165, 166, 182), (182, 166, 167, 183), (183, 167, 168, 184), (184, 168, 169, 185), (185, 169, 170, 186), (186, 170, 171, 187), (187, 171, 172, 188), (188, 172, 173, 189), (189, 173, 174, 190), (190, 174, 175, 191), (191, 175, 161, 177), (112, 176, 178, 114), (114, 178, 179, 115), (115, 179, 180, 116), (116, 180, 181, 117), (117, 181, 182, 118), (118, 182, 183, 119), (119, 183, 184, 120), (120, 184, 185, 121), (121, 185, 186, 122), (122, 186, 187, 123), (123, 187, 188, 124), (124, 188, 189, 125), (125, 189, 190, 126), (126, 190, 191, 127), (127, 191, 177, 113), (0, 112, 114, 2), (2, 114, 115, 3), (3, 115, 116, 4), (4, 116, 117, 5), (5, 117, 118, 6), (6, 118, 119, 7), (7, 119, 120, 8), (8, 120, 121, 9), (9, 121, 122, 10), (10, 122, 123, 11), (11, 123, 124, 12), (12, 124, 125, 13), (13, 125, 126, 14), (14, 126, 127, 15), (15, 127, 113, 1), (192, 16, 18, 194), (194, 18, 19, 195), (195, 19, 20, 196), (196, 20, 21, 197), (197, 21, 22, 198), (198, 22, 23, 199), (199, 23, 24, 200), (200, 24, 25, 201), (201, 25, 26, 202), (202, 26, 27, 203), (203, 27, 28, 204), (204, 28, 29, 205), (205, 29, 30, 206), (206, 30, 31, 207), (207, 31, 17, 193), (96, 304, 306, 98), (98, 306, 307, 99), (99, 307, 308, 100), (100, 308, 309, 101), (101, 309, 310, 102), (102, 310, 311, 103), (103, 311, 312, 104), (104, 312, 313, 105), (105, 313, 314, 106), (106, 314, 315, 107), (107, 315, 316, 108), (108, 316, 317, 109), (109, 317, 318, 110), (110, 318, 319, 111), (111, 319, 305, 97), (209, 289, 303, 223), (223, 303, 302, 222), (222, 302, 301, 221), (221, 301, 300, 220), (220, 300, 299, 219), (219, 299, 298, 218), (218, 298, 297, 217), (217, 297, 296, 216), (216, 296, 295, 215), (215, 295, 294, 214), (214, 294, 293, 213), (213, 293, 292, 212), (212, 292, 291, 211), (211, 291, 290, 210), (210, 290, 288, 208), (481, 400, 1, 113), (705, 672, 674, 719), (719, 674, 675, 718), (718, 675, 676, 717), (717, 676, 677, 716), (716, 677, 678, 715), (715, 678, 679, 714), (714, 679, 680, 713), (713, 680, 681, 712), (712, 681, 682, 711), (711, 682, 683, 710), (710, 683, 684, 709), (709, 684, 685, 708), (708, 685, 686, 707), (707, 686, 687, 706), (706, 687, 673, 704), (721, 705, 719, 735), (735, 719, 718, 734), (734, 718, 717, 733), (733, 717, 716, 732), (732, 716, 715, 731), (731, 715, 714, 730), (730, 714, 713, 729), (729, 713, 712, 728), (728, 712, 711, 727), (727, 711, 710, 726), (726, 710, 709, 725), (725, 709, 708, 724), (724, 708, 707, 723), (723, 707, 706, 722), (722, 706, 704, 720), (737, 721, 735, 751), (751, 735, 734, 750), (750, 734, 733, 749), (749, 733, 732, 748), (748, 732, 731, 747), (747, 731, 730, 746), (746, 730, 729, 745), (745, 729, 728, 744), (744, 728, 727, 743), (743, 727, 726, 742), (742, 726, 725, 741), (741, 725, 724, 740), (740, 724, 723, 739), (739, 723, 722, 738), (738, 722, 720, 736), (753, 737, 751, 767), (767, 751, 750, 766), (766, 750, 749, 765), (765, 749, 748, 764), (764, 748, 747, 763), (763, 747, 746, 762), (762, 746, 745, 761), (761, 745, 744, 760), (760, 744, 743, 759), (759, 743, 742, 758), (758, 742, 741, 757), (757, 741, 740, 756), (756, 740, 739, 755), (755, 739, 738, 754), (754, 738, 736, 752), (689, 753, 767, 703), (703, 767, 766, 702), (702, 766, 765, 701), (701, 765, 764, 700), (700, 764, 763, 699), (699, 763, 762, 698), (698, 762, 761, 697), (697, 761, 760, 696), (696, 760, 759, 695), (695, 759, 758, 694), (694, 758, 757, 693), (693, 757, 756, 692), (692, 756, 755, 691), (691, 755, 754, 690), (690, 754, 752, 688), (417, 384, 386, 431), (431, 386, 387, 430), (430, 387, 388, 429), (429, 388, 389, 428), (428, 389, 390, 427), (427, 390, 391, 426), (426, 391, 392, 425), (425, 392, 393, 424), (424, 393, 394, 423), (423, 394, 395, 422), (422, 395, 396, 421), (421, 396, 397, 420), (420, 397, 398, 419), (419, 398, 399, 418), (418, 399, 385, 416), (433, 417, 431, 447), (447, 431, 430, 446), (446, 430, 429, 445), (445, 429, 428, 444), (444, 428, 427, 443), (443, 427, 426, 442), (442, 426, 425, 441), (441, 425, 424, 440), (440, 424, 423, 439), (439, 423, 422, 438), (438, 422, 421, 437), (437, 421, 420, 436), (436, 420, 419, 435), (435, 419, 418, 434), (434, 418, 416, 432), (449, 433, 447, 463), (463, 447, 446, 462), (462, 446, 445, 461), (461, 445, 444, 460), (460, 444, 443, 459), (459, 443, 442, 458), (458, 442, 441, 457), (457, 441, 440, 456), (456, 440, 439, 455), (455, 439, 438, 454), (454, 438, 437, 453), (453, 437, 436, 452), (452, 436, 435, 451), (451, 435, 434, 450), (450, 434, 432, 448), (465, 449, 463, 479), (479, 463, 462, 478), (478, 462, 461, 477), (477, 461, 460, 476), (476, 460, 459, 475), (475, 459, 458, 474), (474, 458, 457, 473), (473, 457, 456, 472), (472, 456, 455, 471), (471, 455, 454, 470), (470, 454, 453, 469), (469, 453, 452, 468), (468, 452, 451, 467), (467, 451, 450, 466), (466, 450, 448, 464), (401, 465, 479, 415), (415, 479, 478, 414), (414, 478, 477, 413), (413, 477, 476, 412), (412, 476, 475, 411), (411, 475, 474, 410), (410, 474, 473, 409), (409, 473, 472, 408), (408, 472, 471, 407), (407, 471, 470, 406), (406, 470, 469, 405), (405, 469, 468, 404), (404, 468, 467, 403), (403, 467, 466, 402), (402, 466, 464, 400), (593, 656, 658, 607), (607, 658, 659, 606), (606, 659, 660, 605), (605, 660, 661, 604), (604, 661, 662, 603), (603, 662, 663, 602), (602, 663, 664, 601), (601, 664, 665, 600), (600, 665, 666, 599), (599, 666, 667, 598), (598, 667, 668, 597), (597, 668, 669, 596), (596, 669, 670, 595), (595, 670, 671, 594), (594, 671, 657, 592), (656, 640, 642, 658), (658, 642, 643, 659), (659, 643, 644, 660), (660, 644, 645, 661), (661, 645, 646, 662), (662, 646, 647, 663), (663, 647, 648, 664), (664, 648, 649, 665), (665, 649, 650, 666), (666, 650, 651, 667), (667, 651, 652, 668), (668, 652, 653, 669), (669, 653, 654, 670), (670, 654, 655, 671), (671, 655, 641, 657), (640, 624, 626, 642), (642, 626, 627, 643), (643, 627, 628, 644), (644, 628, 629, 645), (645, 629, 630, 646), (646, 630, 631, 647), (647, 631, 632, 648), (648, 632, 633, 649), (649, 633, 634, 650), (650, 634, 635, 651), (651, 635, 636, 652), (652, 636, 637, 653), (653, 637, 638, 654), (654, 638, 639, 655), (655, 639, 625, 641), (624, 608, 610, 626), (626, 610, 611, 627), (627, 611, 612, 628), (628, 612, 613, 629), (629, 613, 614, 630), (630, 614, 615, 631), (631, 615, 616, 632), (632, 616, 617, 633), (633, 617, 618, 634), (634, 618, 619, 635), (635, 619, 620, 636), (636, 620, 621, 637), (637, 621, 622, 638), (638, 622, 623, 639), (639, 623, 609, 625), (608, 576, 578, 610), (610, 578, 579, 611), (611, 579, 580, 612), (612, 580, 581, 613), (613, 581, 582, 614), (614, 582, 583, 615), (615, 583, 584, 616), (616, 584, 585, 617), (617, 585, 586, 618), (618, 586, 587, 619), (619, 587, 588, 620), (620, 588, 589, 621), (621, 589, 590, 622), (622, 590, 591, 623), (623, 591, 577, 609), (497, 560, 562, 511), (511, 562, 563, 510), (510, 563, 564, 509), (509, 564, 565, 508), (508, 565, 566, 507), (507, 566, 567, 506), (506, 567, 568, 505), (505, 568, 569, 504), (504, 569, 570, 503), (503, 570, 571, 502), (502, 571, 572, 501), (501, 572, 573, 500), (500, 573, 574, 499), (499, 574, 575, 498), (498, 575, 561, 496), (560, 544, 546, 562), (562, 546, 547, 563), (563, 547, 548, 564), (564, 548, 549, 565), (565, 549, 550, 566), (566, 550, 551, 567), (567, 551, 552, 568), (568, 552, 553, 569), (569, 553, 554, 570), (570, 554, 555, 571), (571, 555, 556, 572), (572, 556, 557, 573), (573, 557, 558, 574), (574, 558, 559, 575), (575, 559, 545, 561), (544, 528, 530, 546), (546, 530, 531, 547), (547, 531, 532, 548), (548, 532, 533, 549), (549, 533, 534, 550), (550, 534, 535, 551), (551, 535, 536, 552), (552, 536, 537, 553), (553, 537, 538, 554), (554, 538, 539, 555), (555, 539, 540, 556), (556, 540, 541, 557), (557, 541, 542, 558), (558, 542, 543, 559), (559, 543, 529, 545), (528, 512, 514, 530), (530, 514, 515, 531), (531, 515, 516, 532), (532, 516, 517, 533), (533, 517, 518, 534), (534, 518, 519, 535), (535, 519, 520, 536), (536, 520, 521, 537), (537, 521, 522, 538), (538, 522, 523, 539), (539, 523, 524, 540), (540, 524, 525, 541), (541, 525, 526, 542), (542, 526, 527, 543), (543, 527, 513, 529), (512, 480, 482, 514), (514, 482, 483, 515), (515, 483, 484, 516), (516, 484, 485, 517), (517, 485, 486, 518), (518, 486, 487, 519), (519, 487, 488, 520), (520, 488, 489, 521), (521, 489, 490, 522), (522, 490, 491, 523), (523, 491, 492, 524), (524, 492, 493, 525), (525, 493, 494, 526), (526, 494, 495, 527), (527, 495, 481, 513), (496, 673, 687, 498), (498, 687, 686, 499), (499, 686, 685, 500), (500, 685, 684, 501), (501, 684, 683, 502), (502, 683, 682, 503), (503, 682, 681, 504), (504, 681, 680, 505), (505, 680, 679, 506), (506, 679, 678, 507), (507, 678, 677, 508), (508, 677, 676, 509), (509, 676, 675, 510), (510, 675, 674, 511), (511, 674, 672, 497), (688, 577, 591, 690), (690, 591, 590, 691), (691, 590, 589, 692), (692, 589, 588, 693), (693, 588, 587, 694), (694, 587, 586, 695), (695, 586, 585, 696), (696, 585, 584, 697), (697, 584, 583, 698), (698, 583, 582, 699), (699, 582, 581, 700), (700, 581, 580, 701), (701, 580, 579, 702), (702, 579, 578, 703), (703, 578, 576, 689), (592, 385, 399, 594), (594, 399, 398, 595), (595, 398, 397, 596), (596, 397, 396, 597), (597, 396, 395, 598), (598, 395, 394, 599), (599, 394, 393, 600), (600, 393, 392, 601), (601, 392, 391, 602), (602, 391, 390, 603), (603, 390, 389, 604), (604, 389, 388, 605), (605, 388, 387, 606), (606, 387, 386, 607), (607, 386, 384, 593), (400, 481, 495, 402), (402, 495, 494, 403), (403, 494, 493, 404), (404, 493, 492, 405), (405, 492, 491, 406), (406, 491, 490, 407), (407, 490, 489, 408), (408, 489, 488, 409), (409, 488, 487, 410), (410, 487, 486, 411), (411, 486, 485, 412), (412, 485, 484, 413), (413, 484, 483, 414), (414, 483, 482, 415), (415, 482, 480, 401), (672, 705, 721, 737, 753, 689, 576, 608, 624, 640, 656, 593, 384, 417, 433, 449, 465, 401, 480, 512, 528, 544, 560, 497)])
_uv = me_cube.uv_layers.new(name='UVMap')
_uv.uv.foreach_set('vector', [0.2812, 0.6875, 0.2812, 0.5625, 0.3333, 0.5517, 0.3333, 0.6983, 0.2188, 0.5625, 0.2188, 0.6875, 0.1898, 0.6875, 0.1898, 0.5625, 0.5602, 0.5617, 0.5602, 0.6883, 0.5312, 0.6875, 0.5312, 0.5625, 0.4398, 0.6883, 0.4398, 0.5617, 0.4687, 0.5625, 0.4688, 0.6875, 0.4306, 0.8397, 0.4314, 0.8239, 0.436, 0.8153, 0.444, 0.8093, 0.4541, 0.8061, 0.4707, 0.8052, 0.5293, 0.8052, 0.5459, 0.8061, 0.556, 0.8093, 0.564, 0.8153, 0.5686, 0.8239, 0.5694, 0.8397, 0.5642, 0.8977, 0.5613, 0.9128, 0.5567, 0.9216, 0.5498, 0.9285, 0.5412, 0.9329, 0.5267, 0.9351, 0.4733, 0.9351, 0.4588, 0.9329, 0.4502, 0.9285, 0.4433, 0.9216, 0.4387, 0.9128, 0.4358, 0.8977, 0.1636, 0.5625, 0.1636, 0.6875, 0.125, 0.6875, 0.125, 0.5625, 0.4136, 0.1875, 0.4136, 0.0625, 0.4398, 0.0625, 0.4398, 0.1875, 0.4398, 0.1875, 0.4398, 0.0625, 0.4688, 0.0625, 0.4688, 0.1875, 0.7188, 0.5625, 0.7188, 0.6875, 0.6667, 0.6983, 0.6667, 0.5517, 0.2188, 0.5625, 0.2812, 0.5625, 0.2812, 0.6875, 0.2188, 0.6875, 0.6448, 0.5561, 0.6448, 0.6939, 0.5864, 0.6905, 0.5864, 0.5595, 0.5864, 0.5595, 0.5864, 0.6905, 0.5602, 0.6883, 0.5602, 0.5617, 0.6667, 0.5517, 0.6667, 0.6983, 0.6448, 0.6939, 0.6448, 0.5561, 0.4688, 0.0625, 0.5312, 0.0625, 0.5312, 0.1875, 0.4687, 0.1875, 0.8102, 0.6875, 0.8102, 0.5625, 0.8364, 0.5625, 0.8364, 0.6875, 0.625, 0.0625, 0.625, 0.1875, 0.5864, 0.1875, 0.5864, 0.0625, 0.1898, 0.5625, 0.1898, 0.6875, 0.1636, 0.6875, 0.1636, 0.5625, 0.7812, 0.6875, 0.7812, 0.5625, 0.8102, 0.5625, 0.8102, 0.6875, 0.4136, 0.6905, 0.4136, 0.5595, 0.4398, 0.5617, 0.4398, 0.6883, 0.3333, 0.6983, 0.3333, 0.5517, 0.3552, 0.5561, 0.3552, 0.6939, 0.3552, 0.6939, 0.3552, 0.5561, 0.4136, 0.5595, 0.4136, 0.6905, 0.5864, 0.0625, 0.5864, 0.1875, 0.5602, 0.1875, 0.5602, 0.0625, 0.5602, 0.0625, 0.5602, 0.1875, 0.5312, 0.1875, 0.5312, 0.0625, 0.7188, 0.5625, 0.7812, 0.5625, 0.7812, 0.6875, 0.7188, 0.6875, 0.4358, 0.8977, 0.4387, 0.9128, 0.4325, 0.9151, 0.4293, 0.8985, 0.4293, 0.8985, 0.4325, 0.9151, 0.4263, 0.9175, 0.4229, 0.8993, 0.4229, 0.8993, 0.4263, 0.9175, 0.4204, 0.9197, 0.4167, 0.9001, 0.4167, 0.9001, 0.4204, 0.9197, 0.4146, 0.9219, 0.4108, 0.901, 0.4108, 0.901, 0.4146, 0.9219, 0.4091, 0.9241, 0.4052, 0.9018, 0.4052, 0.9018, 0.4091, 0.9241, 0.404, 0.926, 0.3999, 0.9026, 0.3999, 0.9026, 0.404, 0.926, 0.3992, 0.9279, 0.395, 0.9033, 0.395, 0.9033, 0.3992, 0.9279, 0.3792, 0.9327, 0.3752, 0.9075, 0.2175, 0.7293, 0.1923, 0.7293, 0.1916, 0.7242, 0.2178, 0.7242, 0.2178, 0.7242, 0.1916, 0.7242, 0.1911, 0.7188, 0.2181, 0.7187, 0.2181, 0.7187, 0.1911, 0.7188, 0.1906, 0.7129, 0.2183, 0.7129, 0.2183, 0.7129, 0.1906, 0.7129, 0.1903, 0.7068, 0.2185, 0.7068, 0.2185, 0.7068, 0.1903, 0.7068, 0.19, 0.7005, 0.2186, 0.7005, 0.2186, 0.7005, 0.19, 0.7005, 0.1898, 0.694, 0.2187, 0.694, 0.2187, 0.694, 0.1898, 0.694, 0.1898, 0.6875, 0.2188, 0.6875, 0.4387, 0.9128, 0.4433, 0.9216, 0.438, 0.9258, 0.4325, 0.9151, 0.4325, 0.9151, 0.438, 0.9258, 0.4328, 0.9299, 0.4263, 0.9175, 0.4263, 0.9175, 0.4328, 0.9299, 0.4278, 0.934, 0.4204, 0.9197, 0.4204, 0.9197, 0.4278, 0.934, 0.4228, 0.9379, 0.4146, 0.9219, 0.4146, 0.9219, 0.4228, 0.9379, 0.4182, 0.9416, 0.4091, 0.9241, 0.4091, 0.9241, 0.4182, 0.9416, 0.4137, 0.9451, 0.404, 0.926, 0.404, 0.926, 0.4137, 0.9451, 0.4097, 0.9483, 0.3992, 0.9279, 0.3992, 0.9279, 0.4097, 0.9483, 0.3918, 0.9591, 0.3807, 0.9375, 0.1875, 0.7293, 0.1659, 0.7293, 0.1653, 0.7242, 0.1881, 0.7242, 0.1881, 0.7242, 0.1653, 0.7242, 0.1648, 0.7188, 0.1886, 0.7188, 0.1886, 0.7188, 0.1648, 0.7188, 0.1644, 0.7129, 0.189, 0.7129, 0.189, 0.7129, 0.1644, 0.7129, 0.1641, 0.7068, 0.1893, 0.7068, 0.1893, 0.7068, 0.1641, 0.7068, 0.1638, 0.7005, 0.1896, 0.7005, 0.1896, 0.7005, 0.1638, 0.7005, 0.1637, 0.694, 0.1897, 0.694, 0.1897, 0.694, 0.1637, 0.694, 0.1636, 0.6875, 0.1898, 0.6875, 0.4433, 0.9216, 0.4502, 0.9285, 0.4464, 0.9342, 0.438, 0.9258, 0.438, 0.9258, 0.4464, 0.9342, 0.4427, 0.9398, 0.4328, 0.9299, 0.4328, 0.9299, 0.4427, 0.9398, 0.439, 0.9452, 0.4278, 0.934, 0.4278, 0.934, 0.439, 0.9452, 0.4354, 0.9504, 0.4228, 0.9379, 0.4228, 0.9379, 0.4354, 0.9504, 0.432, 0.9554, 0.4182, 0.9416, 0.4182, 0.9416, 0.432, 0.9554, 0.4288, 0.9601, 0.4137, 0.9451, 0.4137, 0.9451, 0.4288, 0.9601, 0.4258, 0.9645, 0.4097, 0.9483, 0.4097, 0.9483, 0.4258, 0.9645, 0.4118, 0.9803, 0.3947, 0.9632, 0.1603, 0.7293, 0.1283, 0.7293, 0.1275, 0.7242, 0.1612, 0.7242, 0.1612, 0.7242, 0.1275, 0.7242, 0.1267, 0.7187, 0.1619, 0.7187, 0.1619, 0.7187, 0.1267, 0.7187, 0.1261, 0.7129, 0.1625, 0.7129, 0.1625, 0.7129, 0.1261, 0.7129, 0.1256, 0.7068, 0.163, 0.7068, 0.163, 0.7068, 0.1256, 0.7068, 0.1253, 0.7005, 0.1634, 0.7005, 0.1634, 0.7005, 0.1253, 0.7005, 0.1251, 0.694, 0.1636, 0.694, 0.1636, 0.694, 0.1251, 0.694, 0.125, 0.6875, 0.1636, 0.6875, 0.4502, 0.9285, 0.4588, 0.9329, 0.4569, 0.9395, 0.4464, 0.9342, 0.4464, 0.9342, 0.4569, 0.9395, 0.4549, 0.946, 0.4427, 0.9398, 0.4427, 0.9398, 0.4549, 0.946, 0.453, 0.9523, 0.439, 0.9452, 0.439, 0.9452, 0.453, 0.9523, 0.4512, 0.9585, 0.4354, 0.9504, 0.4354, 0.9504, 0.4512, 0.9585, 0.4494, 0.9643, 0.432, 0.9554, 0.432, 0.9554, 0.4494, 0.9643, 0.4477, 0.9698, 0.4288, 0.9601, 0.4288, 0.9601, 0.4477, 0.9698, 0.4462, 0.9748, 0.4258, 0.9645, 0.4258, 0.9645, 0.4462, 0.9748, 0.4375, 0.9943, 0.4159, 0.9832, 0.4159, 0.02068, 0.4375, 0.02068, 0.4381, 0.02576, 0.4153, 0.02576, 0.4153, 0.02576, 0.4381, 0.02576, 0.4386, 0.03125, 0.4148, 0.03125, 0.4148, 0.03125, 0.4386, 0.03125, 0.439, 0.03708, 0.4144, 0.03708, 0.4144, 0.03708, 0.439, 0.03708, 0.4393, 0.04319, 0.4141, 0.04319, 0.4141, 0.04319, 0.4393, 0.04319, 0.4396, 0.04951, 0.4138, 0.04951, 0.4138, 0.04951, 0.4396, 0.04951, 0.4397, 0.05597, 0.4137, 0.05597, 0.4137, 0.05597, 0.4397, 0.05597, 0.4398, 0.0625, 0.4136, 0.0625, 0.4588, 0.9329, 0.4733, 0.9351, 0.4729, 0.942, 0.4569, 0.9395, 0.4569, 0.9395, 0.4729, 0.942, 0.4724, 0.9487, 0.4549, 0.946, 0.4549, 0.946, 0.4724, 0.9487, 0.472, 0.9553, 0.453, 0.9523, 0.453, 0.9523, 0.472, 0.9553, 0.4715, 0.9616, 0.4512, 0.9585, 0.4512, 0.9585, 0.4715, 0.9616, 0.4711, 0.9676, 0.4494, 0.9643, 0.4494, 0.9643, 0.4711, 0.9676, 0.4707, 0.9733, 0.4477, 0.9698, 0.4477, 0.9698, 0.4707, 0.9733, 0.4703, 0.9786, 0.4462, 0.9748, 0.4462, 0.9748, 0.4703, 0.9786, 0.4675, 0.9998, 0.4423, 0.9958, 0.4423, 0.02068, 0.4675, 0.02068, 0.4678, 0.02576, 0.4416, 0.02576, 0.4416, 0.02576, 0.4678, 0.02576, 0.4681, 0.03125, 0.4411, 0.03125, 0.4411, 0.03125, 0.4681, 0.03125, 0.4683, 0.03708, 0.4406, 0.03708, 0.4406, 0.03708, 0.4683, 0.03708, 0.4685, 0.04319, 0.4403, 0.04319, 0.4403, 0.04319, 0.4685, 0.04319, 0.4686, 0.04951, 0.44, 0.04951, 0.44, 0.04951, 0.4686, 0.04951, 0.4687, 0.05597, 0.4398, 0.05597, 0.4398, 0.05597, 0.4687, 0.05597, 0.4688, 0.0625, 0.4398, 0.0625, 0.5694, 0.8397, 0.5686, 0.8239, 0.5765, 0.8208, 0.5768, 0.8388, 0.5768, 0.8388, 0.5765, 0.8208, 0.5845, 0.8175, 0.5841, 0.8378, 0.5841, 0.8378, 0.5845, 0.8175, 0.5927, 0.814, 0.5911, 0.837, 0.5911, 0.837, 0.5927, 0.814, 0.601, 0.8103, 0.5978, 0.8363, 0.5978, 0.8363, 0.601, 0.8103, 0.6094, 0.8063, 0.6039, 0.8358, 0.6039, 0.8358, 0.6094, 0.8063, 0.6177, 0.8022, 0.6093, 0.8356, 0.6093, 0.8356, 0.6177, 0.8022, 0.626, 0.7978, 0.6139, 0.8358, 0.6139, 0.8358, 0.626, 0.7978, 0.663, 0.7778, 0.6268, 0.8406, 0.7165, 0.7301, 0.6712, 0.7459, 0.67, 0.7403, 0.7171, 0.7248, 0.7171, 0.7248, 0.67, 0.7403, 0.669, 0.7342, 0.7176, 0.7191, 0.7176, 0.7191, 0.669, 0.7342, 0.6682, 0.7277, 0.718, 0.7131, 0.718, 0.7131, 0.6682, 0.7277, 0.6675, 0.7207, 0.7183, 0.7069, 0.7183, 0.7069, 0.6675, 0.7207, 0.667, 0.7134, 0.7186, 0.7005, 0.7186, 0.7005, 0.667, 0.7134, 0.6668, 0.7059, 0.7187, 0.694, 0.7187, 0.694, 0.6668, 0.7059, 0.6667, 0.6983, 0.7188, 0.6875, 0.5686, 0.8239, 0.564, 0.8153, 0.5709, 0.8104, 0.5765, 0.8208, 0.5765, 0.8208, 0.5709, 0.8104, 0.5779, 0.8053, 0.5845, 0.8175, 0.5845, 0.8175, 0.5779, 0.8053, 0.585, 0.8001, 0.5927, 0.814, 0.5927, 0.814, 0.585, 0.8001, 0.5922, 0.7949, 0.601, 0.8103, 0.601, 0.8103, 0.5922, 0.7949, 0.5993, 0.7897, 0.6094, 0.8063, 0.6094, 0.8063, 0.5993, 0.7897, 0.6064, 0.7848, 0.6177, 0.8022, 0.6177, 0.8022, 0.6064, 0.7848, 0.6133, 0.7801, 0.626, 0.7978, 0.626, 0.7978, 0.6133, 0.7801, 0.6432, 0.7401, 0.6648, 0.7467, 0.6648, 0.7467, 0.6432, 0.7401, 0.6436, 0.7345, 0.6652, 0.741, 0.6652, 0.741, 0.6436, 0.7345, 0.644, 0.7284, 0.6657, 0.7347, 0.6657, 0.7347, 0.644, 0.7284, 0.6443, 0.722, 0.666, 0.7279, 0.666, 0.7279, 0.6443, 0.722, 0.6445, 0.7153, 0.6663, 0.7209, 0.6663, 0.7209, 0.6445, 0.7153, 0.6447, 0.7083, 0.6665, 0.7135, 0.6665, 0.7135, 0.6447, 0.7083, 0.6448, 0.7011, 0.6666, 0.7059, 0.6666, 0.7059, 0.6448, 0.7011, 0.6448, 0.6939, 0.6667, 0.6983, 0.564, 0.8153, 0.556, 0.8093, 0.5607, 0.8034, 0.5709, 0.8104, 0.5709, 0.8104, 0.5607, 0.8034, 0.5653, 0.7976, 0.5779, 0.8053, 0.5779, 0.8053, 0.5653, 0.7976, 0.5696, 0.7918, 0.585, 0.8001, 0.585, 0.8001, 0.5696, 0.7918, 0.5736, 0.7864, 0.5922, 0.7949, 0.5922, 0.7949, 0.5736, 0.7864, 0.5772, 0.7813, 0.5993, 0.7897, 0.5993, 0.7897, 0.5772, 0.7813, 0.5802, 0.7766, 0.6064, 0.7848, 0.6064, 0.7848, 0.5802, 0.7766, 0.5826, 0.7723, 0.6133, 0.7801, 0.6133, 0.7801, 0.5826, 0.7723, 0.5878, 0.7344, 0.6432, 0.7401, 0.6432, 0.7401, 0.5878, 0.7344, 0.5874, 0.729, 0.6436, 0.7345, 0.6436, 0.7345, 0.5874, 0.729, 0.5871, 0.7233, 0.644, 0.7284, 0.644, 0.7284, 0.5871, 0.7233, 0.5868, 0.7171, 0.6443, 0.722, 0.6443, 0.722, 0.5868, 0.7171, 0.5866, 0.7107, 0.6445, 0.7153, 0.6445, 0.7153, 0.5866, 0.7107, 0.5865, 0.7041, 0.6447, 0.7083, 0.6447, 0.7083, 0.5865, 0.7041, 0.5864, 0.6973, 0.6448, 0.7011, 0.6448, 0.7011, 0.5864, 0.6973, 0.5864, 0.6905, 0.6448, 0.6939, 0.556, 0.8093, 0.5459, 0.8061, 0.548, 0.7998, 0.5607, 0.8034, 0.5607, 0.8034, 0.548, 0.7998, 0.55, 0.7937, 0.5653, 0.7976, 0.5653, 0.7976, 0.55, 0.7937, 0.5518, 0.7878, 0.5696, 0.7918, 0.5696, 0.7918, 0.5518, 0.7878, 0.5532, 0.7823, 0.5736, 0.7864, 0.5736, 0.7864, 0.5532, 0.7823, 0.5544, 0.7772, 0.5772, 0.7813, 0.5772, 0.7813, 0.5544, 0.7772, 0.5554, 0.7725, 0.5802, 0.7766, 0.5802, 0.7766, 0.5554, 0.7725, 0.5563, 0.7682, 0.5826, 0.7723, 0.5826, 0.7723, 0.5563, 0.7682, 0.5601, 0.7307, 0.5878, 0.7344, 0.5878, 0.7344, 0.5601, 0.7307, 0.5601, 0.7255, 0.5874, 0.729, 0.5874, 0.729, 0.5601, 0.7255, 0.5602, 0.7199, 0.5871, 0.7233, 0.5871, 0.7233, 0.5602, 0.7199, 0.5602, 0.714, 0.5868, 0.7171, 0.5868, 0.7171, 0.5602, 0.714, 0.5602, 0.7078, 0.5866, 0.7107, 0.5866, 0.7107, 0.5602, 0.7078, 0.5602, 0.7014, 0.5865, 0.7041, 0.5865, 0.7041, 0.5602, 0.7014, 0.5602, 0.6949, 0.5864, 0.6973, 0.5864, 0.6973, 0.5602, 0.6949, 0.5602, 0.6883, 0.5864, 0.6905, 0.5459, 0.8061, 0.5293, 0.8052, 0.5297, 0.799, 0.548, 0.7998, 0.548, 0.7998, 0.5297, 0.799, 0.53, 0.793, 0.55, 0.7937, 0.55, 0.7937, 0.53, 0.793, 0.5302, 0.7872, 0.5518, 0.7878, 0.5518, 0.7878, 0.5302, 0.7872, 0.5304, 0.7817, 0.5532, 0.7823, 0.5532, 0.7823, 0.5304, 0.7817, 0.5305, 0.7766, 0.5544, 0.7772, 0.5544, 0.7772, 0.5305, 0.7766, 0.5306, 0.7718, 0.5554, 0.7725, 0.5554, 0.7725, 0.5306, 0.7718, 0.5306, 0.7675, 0.5563, 0.7682, 0.5563, 0.7682, 0.5306, 0.7675, 0.5312, 0.7293, 0.5601, 0.7307, 0.5601, 0.7307, 0.5312, 0.7293, 0.5312, 0.7243, 0.5601, 0.7255, 0.5601, 0.7255, 0.5312, 0.7243, 0.5312, 0.7188, 0.5602, 0.7199, 0.5602, 0.7199, 0.5312, 0.7188, 0.5312, 0.7129, 0.5602, 0.714, 0.5602, 0.714, 0.5312, 0.7129, 0.5312, 0.7068, 0.5602, 0.7078, 0.5602, 0.7078, 0.5312, 0.7068, 0.5312, 0.7005, 0.5602, 0.7014, 0.5602, 0.7014, 0.5312, 0.7005, 0.5312, 0.694, 0.5602, 0.6949, 0.5602, 0.6949, 0.5312, 0.694, 0.5312, 0.6875, 0.5602, 0.6883, 0.5613, 0.9128, 0.5642, 0.8977, 0.5707, 0.8985, 0.5675, 0.9151, 0.5675, 0.9151, 0.5707, 0.8985, 0.5771, 0.8993, 0.5737, 0.9175, 0.5737, 0.9175, 0.5771, 0.8993, 0.5833, 0.9001, 0.5796, 0.9197, 0.5796, 0.9197, 0.5833, 0.9001, 0.5892, 0.901, 0.5854, 0.9219, 0.5854, 0.9219, 0.5892, 0.901, 0.5948, 0.9018, 0.5909, 0.9241, 0.5909, 0.9241, 0.5948, 0.9018, 0.6001, 0.9026, 0.596, 0.926, 0.596, 0.926, 0.6001, 0.9026, 0.605, 0.9033, 0.6008, 0.9279, 0.6008, 0.9279, 0.605, 0.9033, 0.6248, 0.9075, 0.6208, 0.9327, 0.8077, 0.7293, 0.7825, 0.7293, 0.7822, 0.7242, 0.8084, 0.7242, 0.8084, 0.7242, 0.7822, 0.7242, 0.7819, 0.7188, 0.8089, 0.7188, 0.8089, 0.7188, 0.7819, 0.7188, 0.7817, 0.7129, 0.8094, 0.7129, 0.8094, 0.7129, 0.7817, 0.7129, 0.7815, 0.7068, 0.8097, 0.7068, 0.8097, 0.7068, 0.7815, 0.7068, 0.7814, 0.7005, 0.81, 0.7005, 0.81, 0.7005, 0.7814, 0.7005, 0.7813, 0.694, 0.8102, 0.694, 0.8102, 0.694, 0.7813, 0.694, 0.7812, 0.6875, 0.8102, 0.6875, 0.5567, 0.9216, 0.5613, 0.9128, 0.5675, 0.9151, 0.562, 0.9258, 0.562, 0.9258, 0.5675, 0.9151, 0.5737, 0.9175, 0.5672, 0.9299, 0.5672, 0.9299, 0.5737, 0.9175, 0.5796, 0.9197, 0.5722, 0.934, 0.5722, 0.934, 0.5796, 0.9197, 0.5854, 0.9219, 0.5772, 0.9379, 0.5772, 0.9379, 0.5854, 0.9219, 0.5909, 0.9241, 0.5818, 0.9416, 0.5818, 0.9416, 0.5909, 0.9241, 0.596, 0.926, 0.5863, 0.9451, 0.5863, 0.9451, 0.596, 0.926, 0.6008, 0.9279, 0.5903, 0.9483, 0.5903, 0.9483, 0.6008, 0.9279, 0.6193, 0.9375, 0.6082, 0.9591, 0.8341, 0.7293, 0.8125, 0.7293, 0.8119, 0.7242, 0.8347, 0.7242, 0.8347, 0.7242, 0.8119, 0.7242, 0.8114, 0.7188, 0.8352, 0.7188, 0.8352, 0.7188, 0.8114, 0.7188, 0.811, 0.7129, 0.8356, 0.7129, 0.8356, 0.7129, 0.811, 0.7129, 0.8107, 0.7068, 0.8359, 0.7068, 0.8359, 0.7068, 0.8107, 0.7068, 0.8104, 0.7005, 0.8362, 0.7005, 0.8362, 0.7005, 0.8104, 0.7005, 0.8103, 0.694, 0.8363, 0.694, 0.8363, 0.694, 0.8103, 0.694, 0.8102, 0.6875, 0.8364, 0.6875, 0.5498, 0.9285, 0.5567, 0.9216, 0.562, 0.9258, 0.5536, 0.9342, 0.5536, 0.9342, 0.562, 0.9258, 0.5672, 0.9299, 0.5573, 0.9398, 0.5573, 0.9398, 0.5672, 0.9299, 0.5722, 0.934, 0.561, 0.9452, 0.561, 0.9452, 0.5722, 0.934, 0.5772, 0.9379, 0.5646, 0.9504, 0.5646, 0.9504, 0.5772, 0.9379, 0.5818, 0.9416, 0.568, 0.9554, 0.568, 0.9554, 0.5818, 0.9416, 0.5863, 0.9451, 0.5712, 0.9601, 0.5712, 0.9601, 0.5863, 0.9451, 0.5903, 0.9483, 0.5742, 0.9645, 0.5742, 0.9645, 0.5903, 0.9483, 0.6053, 0.9632, 0.5882, 0.9803, 0.5897, 0.02068, 0.6216, 0.02068, 0.6225, 0.02576, 0.5888, 0.02576, 0.5888, 0.02576, 0.6225, 0.02576, 0.6233, 0.03125, 0.5881, 0.03125, 0.5881, 0.03125, 0.6233, 0.03125, 0.6239, 0.03708, 0.5875, 0.03708, 0.5875, 0.03708, 0.6239, 0.03708, 0.6244, 0.04319, 0.587, 0.04319, 0.587, 0.04319, 0.6244, 0.04319, 0.6247, 0.04951, 0.5866, 0.04951, 0.5866, 0.04951, 0.6247, 0.04951, 0.6249, 0.05597, 0.5864, 0.05597, 0.5864, 0.05597, 0.6249, 0.05597, 0.625, 0.0625, 0.5864, 0.0625, 0.5412, 0.9329, 0.5498, 0.9285, 0.5536, 0.9342, 0.5431, 0.9395, 0.5431, 0.9395, 0.5536, 0.9342, 0.5573, 0.9398, 0.5451, 0.946, 0.5451, 0.946, 0.5573, 0.9398, 0.561, 0.9452, 0.547, 0.9523, 0.547, 0.9523, 0.561, 0.9452, 0.5646, 0.9504, 0.5488, 0.9585, 0.5488, 0.9585, 0.5646, 0.9504, 0.568, 0.9554, 0.5506, 0.9643, 0.5506, 0.9643, 0.568, 0.9554, 0.5712, 0.9601, 0.5523, 0.9698, 0.5523, 0.9698, 0.5712, 0.9601, 0.5742, 0.9645, 0.5538, 0.9748, 0.5538, 0.9748, 0.5742, 0.9645, 0.5841, 0.9832, 0.5625, 0.9943, 0.5625, 0.02068, 0.5841, 0.02068, 0.5847, 0.02576, 0.5619, 0.02576, 0.5619, 0.02576, 0.5847, 0.02576, 0.5852, 0.03125, 0.5614, 0.03125, 0.5614, 0.03125, 0.5852, 0.03125, 0.5856, 0.03708, 0.561, 0.03708, 0.561, 0.03708, 0.5856, 0.03708, 0.5859, 0.04319, 0.5607, 0.04319, 0.5607, 0.04319, 0.5859, 0.04319, 0.5862, 0.04951, 0.5604, 0.04951, 0.5604, 0.04951, 0.5862, 0.04951, 0.5863, 0.05597, 0.5603, 0.05597, 0.5603, 0.05597, 0.5863, 0.05597, 0.5864, 0.0625, 0.5602, 0.0625, 0.5267, 0.9351, 0.5412, 0.9329, 0.5431, 0.9395, 0.5271, 0.942, 0.5271, 0.942, 0.5431, 0.9395, 0.5451, 0.946, 0.5276, 0.9487, 0.5276, 0.9487, 0.5451, 0.946, 0.547, 0.9523, 0.528, 0.9553, 0.528, 0.9553, 0.547, 0.9523, 0.5488, 0.9585, 0.5285, 0.9616, 0.5285, 0.9616, 0.5488, 0.9585, 0.5506, 0.9643, 0.5289, 0.9676, 0.5289, 0.9676, 0.5506, 0.9643, 0.5523, 0.9698, 0.5293, 0.9733, 0.5293, 0.9733, 0.5523, 0.9698, 0.5538, 0.9748, 0.5297, 0.9786, 0.5297, 0.9786, 0.5538, 0.9748, 0.5577, 0.9958, 0.5325, 0.9998, 0.5325, 0.02068, 0.5577, 0.02068, 0.5584, 0.02576, 0.5322, 0.02576, 0.5322, 0.02576, 0.5584, 0.02576, 0.5589, 0.03125, 0.5319, 0.03125, 0.5319, 0.03125, 0.5589, 0.03125, 0.5594, 0.03708, 0.5317, 0.03708, 0.5317, 0.03708, 0.5594, 0.03708, 0.5597, 0.04319, 0.5315, 0.04319, 0.5315, 0.04319, 0.5597, 0.04319, 0.56, 0.04951, 0.5314, 0.04951, 0.5314, 0.04951, 0.56, 0.04951, 0.5602, 0.05597, 0.5313, 0.05597, 0.5313, 0.05597, 0.5602, 0.05597, 0.5602, 0.0625, 0.5312, 0.0625, 0.4314, 0.8239, 0.4306, 0.8397, 0.4232, 0.8388, 0.4235, 0.8208, 0.4235, 0.8208, 0.4232, 0.8388, 0.4159, 0.8378, 0.4155, 0.8175, 0.4155, 0.8175, 0.4159, 0.8378, 0.4089, 0.837, 0.4073, 0.814, 0.4073, 0.814, 0.4089, 0.837, 0.4022, 0.8363, 0.399, 0.8103, 0.399, 0.8103, 0.4022, 0.8363, 0.3961, 0.8358, 0.3906, 0.8063, 0.3906, 0.8063, 0.3961, 0.8358, 0.3907, 0.8356, 0.3823, 0.8022, 0.3823, 0.8022, 0.3907, 0.8356, 0.3861, 0.8358, 0.374, 0.7978, 0.374, 0.7978, 0.3861, 0.8358, 0.3732, 0.8406, 0.337, 0.7778, 0.3288, 0.7459, 0.2835, 0.7301, 0.2829, 0.7248, 0.33, 0.7403, 0.33, 0.7403, 0.2829, 0.7248, 0.2824, 0.7191, 0.331, 0.7342, 0.331, 0.7342, 0.2824, 0.7191, 0.282, 0.7131, 0.3318, 0.7277, 0.3318, 0.7277, 0.282, 0.7131, 0.2817, 0.7069, 0.3325, 0.7207, 0.3325, 0.7207, 0.2817, 0.7069, 0.2814, 0.7005, 0.333, 0.7134, 0.333, 0.7134, 0.2814, 0.7005, 0.2813, 0.694, 0.3332, 0.7059, 0.3332, 0.7059, 0.2813, 0.694, 0.2812, 0.6875, 0.3333, 0.6983, 0.436, 0.8153, 0.4314, 0.8239, 0.4235, 0.8208, 0.4291, 0.8104, 0.4291, 0.8104, 0.4235, 0.8208, 0.4155, 0.8175, 0.4221, 0.8053, 0.4221, 0.8053, 0.4155, 0.8175, 0.4073, 0.814, 0.415, 0.8001, 0.415, 0.8001, 0.4073, 0.814, 0.399, 0.8103, 0.4078, 0.7949, 0.4078, 0.7949, 0.399, 0.8103, 0.3906, 0.8063, 0.4007, 0.7897, 0.4007, 0.7897, 0.3906, 0.8063, 0.3823, 0.8022, 0.3936, 0.7848, 0.3936, 0.7848, 0.3823, 0.8022, 0.374, 0.7978, 0.3867, 0.7801, 0.3867, 0.7801, 0.374, 0.7978, 0.3352, 0.7467, 0.3568, 0.7401, 0.3568, 0.7401, 0.3352, 0.7467, 0.3348, 0.741, 0.3564, 0.7345, 0.3564, 0.7345, 0.3348, 0.741, 0.3343, 0.7347, 0.356, 0.7284, 0.356, 0.7284, 0.3343, 0.7347, 0.334, 0.7279, 0.3557, 0.722, 0.3557, 0.722, 0.334, 0.7279, 0.3337, 0.7209, 0.3555, 0.7153, 0.3555, 0.7153, 0.3337, 0.7209, 0.3335, 0.7135, 0.3553, 0.7083, 0.3553, 0.7083, 0.3335, 0.7135, 0.3334, 0.7059, 0.3552, 0.7011, 0.3552, 0.7011, 0.3334, 0.7059, 0.3333, 0.6983, 0.3552, 0.6939, 0.444, 0.8093, 0.436, 0.8153, 0.4291, 0.8104, 0.4393, 0.8034, 0.4393, 0.8034, 0.4291, 0.8104, 0.4221, 0.8053, 0.4347, 0.7976, 0.4347, 0.7976, 0.4221, 0.8053, 0.415, 0.8001, 0.4304, 0.7918, 0.4304, 0.7918, 0.415, 0.8001, 0.4078, 0.7949, 0.4264, 0.7864, 0.4264, 0.7864, 0.4078, 0.7949, 0.4007, 0.7897, 0.4228, 0.7813, 0.4228, 0.7813, 0.4007, 0.7897, 0.3936, 0.7848, 0.4198, 0.7766, 0.4198, 0.7766, 0.3936, 0.7848, 0.3867, 0.7801, 0.4174, 0.7723, 0.4174, 0.7723, 0.3867, 0.7801, 0.3568, 0.7401, 0.4122, 0.7344, 0.4122, 0.7344, 0.3568, 0.7401, 0.3564, 0.7345, 0.4126, 0.729, 0.4126, 0.729, 0.3564, 0.7345, 0.356, 0.7284, 0.4129, 0.7233, 0.4129, 0.7233, 0.356, 0.7284, 0.3557, 0.722, 0.4132, 0.7171, 0.4132, 0.7171, 0.3557, 0.722, 0.3555, 0.7153, 0.4134, 0.7107, 0.4134, 0.7107, 0.3555, 0.7153, 0.3553, 0.7083, 0.4135, 0.7041, 0.4135, 0.7041, 0.3553, 0.7083, 0.3552, 0.7011, 0.4136, 0.6973, 0.4136, 0.6973, 0.3552, 0.7011, 0.3552, 0.6939, 0.4136, 0.6905, 0.4541, 0.8061, 0.444, 0.8093, 0.4393, 0.8034, 0.452, 0.7998, 0.452, 0.7998, 0.4393, 0.8034, 0.4347, 0.7976, 0.45, 0.7937, 0.45, 0.7937, 0.4347, 0.7976, 0.4304, 0.7918, 0.4482, 0.7878, 0.4482, 0.7878, 0.4304, 0.7918, 0.4264, 0.7864, 0.4468, 0.7823, 0.4468, 0.7823, 0.4264, 0.7864, 0.4228, 0.7813, 0.4456, 0.7772, 0.4456, 0.7772, 0.4228, 0.7813, 0.4198, 0.7766, 0.4446, 0.7725, 0.4446, 0.7725, 0.4198, 0.7766, 0.4174, 0.7723, 0.4437, 0.7682, 0.4437, 0.7682, 0.4174, 0.7723, 0.4122, 0.7344, 0.4399, 0.7307, 0.4399, 0.7307, 0.4122, 0.7344, 0.4126, 0.729, 0.4399, 0.7255, 0.4399, 0.7255, 0.4126, 0.729, 0.4129, 0.7233, 0.4398, 0.7199, 0.4398, 0.7199, 0.4129, 0.7233, 0.4132, 0.7171, 0.4398, 0.714, 0.4398, 0.714, 0.4132, 0.7171, 0.4134, 0.7107, 0.4398, 0.7078, 0.4398, 0.7078, 0.4134, 0.7107, 0.4135, 0.7041, 0.4398, 0.7014, 0.4398, 0.7014, 0.4135, 0.7041, 0.4136, 0.6973, 0.4398, 0.6949, 0.4398, 0.6949, 0.4136, 0.6973, 0.4136, 0.6905, 0.4398, 0.6883, 0.4707, 0.8052, 0.4541, 0.8061, 0.452, 0.7998, 0.4703, 0.799, 0.4703, 0.799, 0.452, 0.7998, 0.45, 0.7937, 0.47, 0.793, 0.47, 0.793, 0.45, 0.7937, 0.4482, 0.7878, 0.4698, 0.7872, 0.4698, 0.7872, 0.4482, 0.7878, 0.4468, 0.7823, 0.4696, 0.7817, 0.4696, 0.7817, 0.4468, 0.7823, 0.4456, 0.7772, 0.4695, 0.7766, 0.4695, 0.7766, 0.4456, 0.7772, 0.4446, 0.7725, 0.4694, 0.7718, 0.4694, 0.7718, 0.4446, 0.7725, 0.4437, 0.7682, 0.4694, 0.7675, 0.4694, 0.7675, 0.4437, 0.7682, 0.4399, 0.7307, 0.4688, 0.7293, 0.4688, 0.7293, 0.4399, 0.7307, 0.4399, 0.7255, 0.4688, 0.7243, 0.4688, 0.7243, 0.4399, 0.7255, 0.4398, 0.7199, 0.4688, 0.7188, 0.4688, 0.7188, 0.4398, 0.7199, 0.4398, 0.714, 0.4688, 0.7129, 0.4688, 0.7129, 0.4398, 0.714, 0.4398, 0.7078, 0.4688, 0.7068, 0.4688, 0.7068, 0.4398, 0.7078, 0.4398, 0.7014, 0.4688, 0.7005, 0.4688, 0.7005, 0.4398, 0.7014, 0.4398, 0.6949, 0.4688, 0.694, 0.4688, 0.694, 0.4398, 0.6949, 0.4398, 0.6883, 0.4688, 0.6875, 0.5293, 0.8052, 0.4707, 0.8052, 0.4703, 0.799, 0.5297, 0.799, 0.5297, 0.799, 0.4703, 0.799, 0.47, 0.793, 0.53, 0.793, 0.53, 0.793, 0.47, 0.793, 0.4698, 0.7872, 0.5302, 0.7872, 0.5302, 0.7872, 0.4698, 0.7872, 0.4696, 0.7817, 0.5304, 0.7817, 0.5304, 0.7817, 0.4696, 0.7817, 0.4695, 0.7766, 0.5305, 0.7766, 0.5305, 0.7766, 0.4695, 0.7766, 0.4694, 0.7718, 0.5306, 0.7718, 0.5306, 0.7718, 0.4694, 0.7718, 0.4694, 0.7675, 0.5306, 0.7675, 0.5306, 0.7675, 0.4694, 0.7675, 0.4688, 0.7293, 0.5312, 0.7293, 0.5312, 0.7293, 0.4688, 0.7293, 0.4688, 0.7243, 0.5312, 0.7243, 0.5312, 0.7243, 0.4688, 0.7243, 0.4688, 0.7188, 0.5312, 0.7188, 0.5312, 0.7188, 0.4688, 0.7188, 0.4688, 0.7129, 0.5312, 0.7129, 0.5312, 0.7129, 0.4688, 0.7129, 0.4688, 0.7068, 0.5312, 0.7068, 0.5312, 0.7068, 0.4688, 0.7068, 0.4688, 0.7005, 0.5312, 0.7005, 0.5312, 0.7005, 0.4688, 0.7005, 0.4688, 0.694, 0.5312, 0.694, 0.5312, 0.694, 0.4688, 0.694, 0.4688, 0.6875, 0.5312, 0.6875, 0.5642, 0.8977, 0.5694, 0.8397, 0.5768, 0.8388, 0.5707, 0.8985, 0.5707, 0.8985, 0.5768, 0.8388, 0.5841, 0.8378, 0.5771, 0.8993, 0.5771, 0.8993, 0.5841, 0.8378, 0.5911, 0.837, 0.5833, 0.9001, 0.5833, 0.9001, 0.5911, 0.837, 0.5978, 0.8363, 0.5892, 0.901, 0.5892, 0.901, 0.5978, 0.8363, 0.6039, 0.8358, 0.5948, 0.9018, 0.5948, 0.9018, 0.6039, 0.8358, 0.6093, 0.8356, 0.6001, 0.9026, 0.6001, 0.9026, 0.6093, 0.8356, 0.6139, 0.8358, 0.605, 0.9033, 0.605, 0.9033, 0.6139, 0.8358, 0.625, 0.845, 0.625, 0.905, 0.78, 0.7293, 0.72, 0.7293, 0.7197, 0.7242, 0.7803, 0.7242, 0.7803, 0.7242, 0.7197, 0.7242, 0.7194, 0.7188, 0.7806, 0.7188, 0.7806, 0.7188, 0.7194, 0.7188, 0.7192, 0.7129, 0.7808, 0.7129, 0.7808, 0.7129, 0.7192, 0.7129, 0.719, 0.7068, 0.781, 0.7068, 0.781, 0.7068, 0.719, 0.7068, 0.7189, 0.7005, 0.7811, 0.7005, 0.7811, 0.7005, 0.7189, 0.7005, 0.7188, 0.694, 0.7812, 0.694, 0.7812, 0.694, 0.7188, 0.694, 0.7188, 0.6875, 0.7812, 0.6875, 0.4306, 0.8397, 0.4358, 0.8977, 0.4293, 0.8985, 0.4232, 0.8388, 0.4232, 0.8388, 0.4293, 0.8985, 0.4229, 0.8993, 0.4159, 0.8378, 0.4159, 0.8378, 0.4229, 0.8993, 0.4167, 0.9001, 0.4089, 0.837, 0.4089, 0.837, 0.4167, 0.9001, 0.4108, 0.901, 0.4022, 0.8363, 0.4022, 0.8363, 0.4108, 0.901, 0.4052, 0.9018, 0.3961, 0.8358, 0.3961, 0.8358, 0.4052, 0.9018, 0.3999, 0.9026, 0.3907, 0.8356, 0.3907, 0.8356, 0.3999, 0.9026, 0.395, 0.9033, 0.3861, 0.8358, 0.3861, 0.8358, 0.395, 0.9033, 0.375, 0.905, 0.375, 0.845, 0.28, 0.7293, 0.22, 0.7293, 0.2197, 0.7242, 0.2803, 0.7242, 0.2803, 0.7242, 0.2197, 0.7242, 0.2194, 0.7188, 0.2806, 0.7188, 0.2806, 0.7188, 0.2194, 0.7188, 0.2192, 0.7129, 0.2808, 0.7129, 0.2808, 0.7129, 0.2192, 0.7129, 0.219, 0.7068, 0.281, 0.7068, 0.281, 0.7068, 0.219, 0.7068, 0.2189, 0.7005, 0.2811, 0.7005, 0.2811, 0.7005, 0.2189, 0.7005, 0.2188, 0.694, 0.2812, 0.694, 0.2812, 0.694, 0.2188, 0.694, 0.2188, 0.6875, 0.2812, 0.6875, 0.5312, 0.0625, 0.4688, 0.0625, 0.4688, 0.05597, 0.5312, 0.05597, 0.5312, 0.05597, 0.4688, 0.05597, 0.4689, 0.04951, 0.5311, 0.04951, 0.5311, 0.04951, 0.4689, 0.04951, 0.469, 0.04319, 0.531, 0.04319, 0.531, 0.04319, 0.469, 0.04319, 0.4692, 0.03708, 0.5308, 0.03708, 0.5308, 0.03708, 0.4692, 0.03708, 0.4694, 0.03125, 0.5306, 0.03125, 0.5306, 0.03125, 0.4694, 0.03125, 0.4697, 0.02576, 0.5303, 0.02576, 0.5303, 0.02576, 0.4697, 0.02576, 0.47, 0.02068, 0.53, 0.02068, 0.53, 1.0, 0.47, 1.0, 0.4703, 0.9786, 0.5297, 0.9786, 0.5297, 0.9786, 0.4703, 0.9786, 0.4707, 0.9733, 0.5293, 0.9733, 0.5293, 0.9733, 0.4707, 0.9733, 0.4711, 0.9676, 0.5289, 0.9676, 0.5289, 0.9676, 0.4711, 0.9676, 0.4715, 0.9616, 0.5285, 0.9616, 0.5285, 0.9616, 0.4715, 0.9616, 0.472, 0.9553, 0.528, 0.9553, 0.528, 0.9553, 0.472, 0.9553, 0.4724, 0.9487, 0.5276, 0.9487, 0.5276, 0.9487, 0.4724, 0.9487, 0.4729, 0.942, 0.5271, 0.942, 0.5271, 0.942, 0.4729, 0.942, 0.4733, 0.9351, 0.5267, 0.9351, 0.4688, 0.5625, 0.5312, 0.5625, 0.5312, 0.6875, 0.4688, 0.6875, 0.4387, 0.3372, 0.4358, 0.3523, 0.4293, 0.3515, 0.4325, 0.3349, 0.4325, 0.3349, 0.4293, 0.3515, 0.4229, 0.3507, 0.4263, 0.3325, 0.4263, 0.3325, 0.4229, 0.3507, 0.4167, 0.3499, 0.4204, 0.3303, 0.4204, 0.3303, 0.4167, 0.3499, 0.4108, 0.349, 0.4146, 0.3281, 0.4146, 0.3281, 0.4108, 0.349, 0.4052, 0.3482, 0.4091, 0.3259, 0.4091, 0.3259, 0.4052, 0.3482, 0.3999, 0.3474, 0.404, 0.324, 0.404, 0.324, 0.3999, 0.3474, 0.395, 0.3467, 0.3992, 0.3221, 0.3992, 0.3221, 0.395, 0.3467, 0.3752, 0.3425, 0.3792, 0.3173, 0.1923, 0.5207, 0.2175, 0.5207, 0.2178, 0.5258, 0.1916, 0.5258, 0.1916, 0.5258, 0.2178, 0.5258, 0.2181, 0.5312, 0.1911, 0.5312, 0.1911, 0.5312, 0.2181, 0.5312, 0.2183, 0.5371, 0.1906, 0.5371, 0.1906, 0.5371, 0.2183, 0.5371, 0.2185, 0.5432, 0.1903, 0.5432, 0.1903, 0.5432, 0.2185, 0.5432, 0.2186, 0.5495, 0.19, 0.5495, 0.19, 0.5495, 0.2186, 0.5495, 0.2187, 0.556, 0.1898, 0.556, 0.1898, 0.556, 0.2187, 0.556, 0.2188, 0.5625, 0.1898, 0.5625, 0.4433, 0.3284, 0.4387, 0.3372, 0.4325, 0.3349, 0.438, 0.3242, 0.438, 0.3242, 0.4325, 0.3349, 0.4263, 0.3325, 0.4328, 0.3201, 0.4328, 0.3201, 0.4263, 0.3325, 0.4204, 0.3303, 0.4278, 0.316, 0.4278, 0.316, 0.4204, 0.3303, 0.4146, 0.3281, 0.4228, 0.3121, 0.4228, 0.3121, 0.4146, 0.3281, 0.4091, 0.3259, 0.4182, 0.3084, 0.4182, 0.3084, 0.4091, 0.3259, 0.404, 0.324, 0.4137, 0.3049, 0.4137, 0.3049, 0.404, 0.324, 0.3992, 0.3221, 0.4097, 0.3017, 0.4097, 0.3017, 0.3992, 0.3221, 0.3807, 0.3125, 0.3918, 0.2909, 0.1659, 0.5207, 0.1875, 0.5207, 0.1881, 0.5258, 0.1653, 0.5258, 0.1653, 0.5258, 0.1881, 0.5258, 0.1886, 0.5312, 0.1648, 0.5312, 0.1648, 0.5312, 0.1886, 0.5312, 0.189, 0.5371, 0.1644, 0.5371, 0.1644, 0.5371, 0.189, 0.5371, 0.1893, 0.5432, 0.1641, 0.5432, 0.1641, 0.5432, 0.1893, 0.5432, 0.1896, 0.5495, 0.1638, 0.5495, 0.1638, 0.5495, 0.1896, 0.5495, 0.1897, 0.556, 0.1637, 0.556, 0.1637, 0.556, 0.1897, 0.556, 0.1898, 0.5625, 0.1636, 0.5625, 0.4502, 0.3215, 0.4433, 0.3284, 0.438, 0.3242, 0.4464, 0.3158, 0.4464, 0.3158, 0.438, 0.3242, 0.4328, 0.3201, 0.4427, 0.3102, 0.4427, 0.3102, 0.4328, 0.3201, 0.4278, 0.316, 0.439, 0.3048, 0.439, 0.3048, 0.4278, 0.316, 0.4228, 0.3121, 0.4354, 0.2996, 0.4354, 0.2996, 0.4228, 0.3121, 0.4182, 0.3084, 0.432, 0.2946, 0.432, 0.2946, 0.4182, 0.3084, 0.4137, 0.3049, 0.4288, 0.2899, 0.4288, 0.2899, 0.4137, 0.3049, 0.4097, 0.3017, 0.4258, 0.2855, 0.4258, 0.2855, 0.4097, 0.3017, 0.3947, 0.2868, 0.4118, 0.2697, 0.1283, 0.5207, 0.1603, 0.5207, 0.1612, 0.5258, 0.1275, 0.5258, 0.1275, 0.5258, 0.1612, 0.5258, 0.1619, 0.5312, 0.1267, 0.5312, 0.1267, 0.5312, 0.1619, 0.5312, 0.1625, 0.5371, 0.1261, 0.5371, 0.1261, 0.5371, 0.1625, 0.5371, 0.163, 0.5432, 0.1256, 0.5432, 0.1256, 0.5432, 0.163, 0.5432, 0.1634, 0.5495, 0.1253, 0.5495, 0.1253, 0.5495, 0.1634, 0.5495, 0.1636, 0.556, 0.1251, 0.556, 0.1251, 0.556, 0.1636, 0.556, 0.1636, 0.5625, 0.125, 0.5625, 0.4588, 0.3171, 0.4502, 0.3215, 0.4464, 0.3158, 0.4569, 0.3105, 0.4569, 0.3105, 0.4464, 0.3158, 0.4427, 0.3102, 0.4549, 0.304, 0.4549, 0.304, 0.4427, 0.3102, 0.439, 0.3048, 0.453, 0.2977, 0.453, 0.2977, 0.439, 0.3048, 0.4354, 0.2996, 0.4512, 0.2915, 0.4512, 0.2915, 0.4354, 0.2996, 0.432, 0.2946, 0.4494, 0.2857, 0.4494, 0.2857, 0.432, 0.2946, 0.4288, 0.2899, 0.4477, 0.2802, 0.4477, 0.2802, 0.4288, 0.2899, 0.4258, 0.2855, 0.4462, 0.2752, 0.4462, 0.2752, 0.4258, 0.2855, 0.4159, 0.2668, 0.4375, 0.2557, 0.4375, 0.2293, 0.4159, 0.2293, 0.4153, 0.2242, 0.4381, 0.2242, 0.4381, 0.2242, 0.4153, 0.2242, 0.4148, 0.2188, 0.4386, 0.2188, 0.4386, 0.2188, 0.4148, 0.2188, 0.4144, 0.2129, 0.439, 0.2129, 0.439, 0.2129, 0.4144, 0.2129, 0.4141, 0.2068, 0.4393, 0.2068, 0.4393, 0.2068, 0.4141, 0.2068, 0.4138, 0.2005, 0.4396, 0.2005, 0.4396, 0.2005, 0.4138, 0.2005, 0.4137, 0.194, 0.4397, 0.194, 0.4397, 0.194, 0.4137, 0.194, 0.4136, 0.1875, 0.4398, 0.1875, 0.4733, 0.3149, 0.4588, 0.3171, 0.4569, 0.3105, 0.4729, 0.308, 0.4729, 0.308, 0.4569, 0.3105, 0.4549, 0.304, 0.4724, 0.3013, 0.4724, 0.3013, 0.4549, 0.304, 0.453, 0.2977, 0.472, 0.2947, 0.472, 0.2947, 0.453, 0.2977, 0.4512, 0.2915, 0.4715, 0.2884, 0.4715, 0.2884, 0.4512, 0.2915, 0.4494, 0.2857, 0.4711, 0.2824, 0.4711, 0.2824, 0.4494, 0.2857, 0.4477, 0.2802, 0.4707, 0.2767, 0.4707, 0.2767, 0.4477, 0.2802, 0.4462, 0.2752, 0.4703, 0.2714, 0.4703, 0.2714, 0.4462, 0.2752, 0.4423, 0.2542, 0.4675, 0.2502, 0.4675, 0.2293, 0.4423, 0.2293, 0.4416, 0.2242, 0.4678, 0.2242, 0.4678, 0.2242, 0.4416, 0.2242, 0.4411, 0.2187, 0.4681, 0.2188, 0.4681, 0.2188, 0.4411, 0.2187, 0.4406, 0.2129, 0.4683, 0.2129, 0.4683, 0.2129, 0.4406, 0.2129, 0.4403, 0.2068, 0.4685, 0.2068, 0.4685, 0.2068, 0.4403, 0.2068, 0.44, 0.2005, 0.4686, 0.2005, 0.4686, 0.2005, 0.44, 0.2005, 0.4398, 0.194, 0.4687, 0.194, 0.4687, 0.194, 0.4398, 0.194, 0.4398, 0.1875, 0.4688, 0.1875, 0.5686, 0.4261, 0.5694, 0.4103, 0.5768, 0.4112, 0.5765, 0.4292, 0.5765, 0.4292, 0.5768, 0.4112, 0.5841, 0.4122, 0.5845, 0.4325, 0.5845, 0.4325, 0.5841, 0.4122, 0.5911, 0.413, 0.5927, 0.436, 0.5927, 0.436, 0.5911, 0.413, 0.5978, 0.4137, 0.601, 0.4397, 0.601, 0.4397, 0.5978, 0.4137, 0.6039, 0.4142, 0.6094, 0.4437, 0.6094, 0.4437, 0.6039, 0.4142, 0.6093, 0.4144, 0.6177, 0.4478, 0.6177, 0.4478, 0.6093, 0.4144, 0.6139, 0.4142, 0.626, 0.4522, 0.626, 0.4522, 0.6139, 0.4142, 0.6268, 0.4094, 0.663, 0.4722, 0.6712, 0.5041, 0.7165, 0.5199, 0.7171, 0.5252, 0.67, 0.5097, 0.67, 0.5097, 0.7171, 0.5252, 0.7176, 0.5309, 0.669, 0.5158, 0.669, 0.5158, 0.7176, 0.5309, 0.718, 0.5369, 0.6682, 0.5223, 0.6682, 0.5223, 0.718, 0.5369, 0.7183, 0.5431, 0.6675, 0.5293, 0.6675, 0.5293, 0.7183, 0.5431, 0.7186, 0.5495, 0.667, 0.5366, 0.667, 0.5366, 0.7186, 0.5495, 0.7187, 0.556, 0.6668, 0.5441, 0.6668, 0.5441, 0.7187, 0.556, 0.7188, 0.5625, 0.6667, 0.5517, 0.564, 0.4347, 0.5686, 0.4261, 0.5765, 0.4292, 0.5709, 0.4396, 0.5709, 0.4396, 0.5765, 0.4292, 0.5845, 0.4325, 0.5779, 0.4447, 0.5779, 0.4447, 0.5845, 0.4325, 0.5927, 0.436, 0.585, 0.4499, 0.585, 0.4499, 0.5927, 0.436, 0.601, 0.4397, 0.5922, 0.4551, 0.5922, 0.4551, 0.601, 0.4397, 0.6094, 0.4437, 0.5993, 0.4603, 0.5993, 0.4603, 0.6094, 0.4437, 0.6177, 0.4478, 0.6064, 0.4652, 0.6064, 0.4652, 0.6177, 0.4478, 0.626, 0.4522, 0.6133, 0.4699, 0.6133, 0.4699, 0.626, 0.4522, 0.6648, 0.5033, 0.6432, 0.5099, 0.6432, 0.5099, 0.6648, 0.5033, 0.6652, 0.509, 0.6436, 0.5155, 0.6436, 0.5155, 0.6652, 0.509, 0.6657, 0.5153, 0.644, 0.5216, 0.644, 0.5216, 0.6657, 0.5153, 0.666, 0.5221, 0.6443, 0.528, 0.6443, 0.528, 0.666, 0.5221, 0.6663, 0.5291, 0.6445, 0.5347, 0.6445, 0.5347, 0.6663, 0.5291, 0.6665, 0.5365, 0.6447, 0.5417, 0.6447, 0.5417, 0.6665, 0.5365, 0.6666, 0.5441, 0.6448, 0.5489, 0.6448, 0.5489, 0.6666, 0.5441, 0.6667, 0.5517, 0.6448, 0.5561, 0.556, 0.4407, 0.564, 0.4347, 0.5709, 0.4396, 0.5607, 0.4466, 0.5607, 0.4466, 0.5709, 0.4396, 0.5779, 0.4447, 0.5653, 0.4524, 0.5653, 0.4524, 0.5779, 0.4447, 0.585, 0.4499, 0.5696, 0.4582, 0.5696, 0.4582, 0.585, 0.4499, 0.5922, 0.4551, 0.5736, 0.4636, 0.5736, 0.4636, 0.5922, 0.4551, 0.5993, 0.4603, 0.5772, 0.4687, 0.5772, 0.4687, 0.5993, 0.4603, 0.6064, 0.4652, 0.5802, 0.4734, 0.5802, 0.4734, 0.6064, 0.4652, 0.6133, 0.4699, 0.5826, 0.4777, 0.5826, 0.4777, 0.6133, 0.4699, 0.6432, 0.5099, 0.5878, 0.5156, 0.5878, 0.5156, 0.6432, 0.5099, 0.6436, 0.5155, 0.5874, 0.521, 0.5874, 0.521, 0.6436, 0.5155, 0.644, 0.5216, 0.5871, 0.5267, 0.5871, 0.5267, 0.644, 0.5216, 0.6443, 0.528, 0.5868, 0.5329, 0.5868, 0.5329, 0.6443, 0.528, 0.6445, 0.5347, 0.5866, 0.5393, 0.5866, 0.5393, 0.6445, 0.5347, 0.6447, 0.5417, 0.5865, 0.5459, 0.5865, 0.5459, 0.6447, 0.5417, 0.6448, 0.5489, 0.5864, 0.5527, 0.5864, 0.5527, 0.6448, 0.5489, 0.6448, 0.5561, 0.5864, 0.5595, 0.5459, 0.4439, 0.556, 0.4407, 0.5607, 0.4466, 0.548, 0.4502, 0.548, 0.4502, 0.5607, 0.4466, 0.5653, 0.4524, 0.55, 0.4563, 0.55, 0.4563, 0.5653, 0.4524, 0.5696, 0.4582, 0.5518, 0.4622, 0.5518, 0.4622, 0.5696, 0.4582, 0.5736, 0.4636, 0.5532, 0.4677, 0.5532, 0.4677, 0.5736, 0.4636, 0.5772, 0.4687, 0.5544, 0.4728, 0.5544, 0.4728, 0.5772, 0.4687, 0.5802, 0.4734, 0.5554, 0.4775, 0.5554, 0.4775, 0.5802, 0.4734, 0.5826, 0.4777, 0.5563, 0.4818, 0.5563, 0.4818, 0.5826, 0.4777, 0.5878, 0.5156, 0.5601, 0.5193, 0.5601, 0.5193, 0.5878, 0.5156, 0.5874, 0.521, 0.5601, 0.5245, 0.5601, 0.5245, 0.5874, 0.521, 0.5871, 0.5267, 0.5602, 0.5301, 0.5602, 0.5301, 0.5871, 0.5267, 0.5868, 0.5329, 0.5602, 0.536, 0.5602, 0.536, 0.5868, 0.5329, 0.5866, 0.5393, 0.5602, 0.5422, 0.5602, 0.5422, 0.5866, 0.5393, 0.5865, 0.5459, 0.5602, 0.5486, 0.5602, 0.5486, 0.5865, 0.5459, 0.5864, 0.5527, 0.5602, 0.5551, 0.5602, 0.5551, 0.5864, 0.5527, 0.5864, 0.5595, 0.5602, 0.5617, 0.5293, 0.4448, 0.5459, 0.4439, 0.548, 0.4502, 0.5297, 0.451, 0.5297, 0.451, 0.548, 0.4502, 0.55, 0.4563, 0.53, 0.457, 0.53, 0.457, 0.55, 0.4563, 0.5518, 0.4622, 0.5302, 0.4628, 0.5302, 0.4628, 0.5518, 0.4622, 0.5532, 0.4677, 0.5304, 0.4683, 0.5304, 0.4683, 0.5532, 0.4677, 0.5544, 0.4728, 0.5305, 0.4734, 0.5305, 0.4734, 0.5544, 0.4728, 0.5554, 0.4775, 0.5306, 0.4782, 0.5306, 0.4782, 0.5554, 0.4775, 0.5563, 0.4818, 0.5306, 0.4825, 0.5306, 0.4825, 0.5563, 0.4818, 0.5601, 0.5193, 0.5312, 0.5207, 0.5312, 0.5207, 0.5601, 0.5193, 0.5601, 0.5245, 0.5312, 0.5257, 0.5312, 0.5257, 0.5601, 0.5245, 0.5602, 0.5301, 0.5312, 0.5312, 0.5312, 0.5312, 0.5602, 0.5301, 0.5602, 0.536, 0.5312, 0.5371, 0.5312, 0.5371, 0.5602, 0.536, 0.5602, 0.5422, 0.5312, 0.5432, 0.5312, 0.5432, 0.5602, 0.5422, 0.5602, 0.5486, 0.5312, 0.5495, 0.5312, 0.5495, 0.5602, 0.5486, 0.5602, 0.5551, 0.5312, 0.556, 0.5312, 0.556, 0.5602, 0.5551, 0.5602, 0.5617, 0.5312, 0.5625, 0.5642, 0.3523, 0.5613, 0.3372, 0.5675, 0.3349, 0.5707, 0.3515, 0.5707, 0.3515, 0.5675, 0.3349, 0.5737, 0.3325, 0.5771, 0.3507, 0.5771, 0.3507, 0.5737, 0.3325, 0.5796, 0.3303, 0.5833, 0.3499, 0.5833, 0.3499, 0.5796, 0.3303, 0.5854, 0.3281, 0.5892, 0.349, 0.5892, 0.349, 0.5854, 0.3281, 0.5909, 0.3259, 0.5948, 0.3482, 0.5948, 0.3482, 0.5909, 0.3259, 0.596, 0.324, 0.6001, 0.3474, 0.6001, 0.3474, 0.596, 0.324, 0.6008, 0.3221, 0.605, 0.3467, 0.605, 0.3467, 0.6008, 0.3221, 0.6208, 0.3173, 0.6248, 0.3425, 0.7825, 0.5207, 0.8077, 0.5207, 0.8084, 0.5258, 0.7822, 0.5258, 0.7822, 0.5258, 0.8084, 0.5258, 0.8089, 0.5312, 0.7819, 0.5313, 0.7819, 0.5313, 0.8089, 0.5312, 0.8094, 0.5371, 0.7817, 0.5371, 0.7817, 0.5371, 0.8094, 0.5371, 0.8097, 0.5432, 0.7815, 0.5432, 0.7815, 0.5432, 0.8097, 0.5432, 0.81, 0.5495, 0.7814, 0.5495, 0.7814, 0.5495, 0.81, 0.5495, 0.8102, 0.556, 0.7813, 0.556, 0.7813, 0.556, 0.8102, 0.556, 0.8102, 0.5625, 0.7812, 0.5625, 0.5613, 0.3372, 0.5567, 0.3284, 0.562, 0.3242, 0.5675, 0.3349, 0.5675, 0.3349, 0.562, 0.3242, 0.5672, 0.3201, 0.5737, 0.3325, 0.5737, 0.3325, 0.5672, 0.3201, 0.5722, 0.316, 0.5796, 0.3303, 0.5796, 0.3303, 0.5722, 0.316, 0.5772, 0.3121, 0.5854, 0.3281, 0.5854, 0.3281, 0.5772, 0.3121, 0.5818, 0.3084, 0.5909, 0.3259, 0.5909, 0.3259, 0.5818, 0.3084, 0.5863, 0.3049, 0.596, 0.324, 0.596, 0.324, 0.5863, 0.3049, 0.5903, 0.3017, 0.6008, 0.3221, 0.6008, 0.3221, 0.5903, 0.3017, 0.6082, 0.2909, 0.6193, 0.3125, 0.8125, 0.5207, 0.8341, 0.5207, 0.8347, 0.5258, 0.8119, 0.5258, 0.8119, 0.5258, 0.8347, 0.5258, 0.8352, 0.5312, 0.8114, 0.5312, 0.8114, 0.5312, 0.8352, 0.5312, 0.8356, 0.5371, 0.811, 0.5371, 0.811, 0.5371, 0.8356, 0.5371, 0.8359, 0.5432, 0.8107, 0.5432, 0.8107, 0.5432, 0.8359, 0.5432, 0.8362, 0.5495, 0.8104, 0.5495, 0.8104, 0.5495, 0.8362, 0.5495, 0.8363, 0.556, 0.8103, 0.556, 0.8103, 0.556, 0.8363, 0.556, 0.8364, 0.5625, 0.8102, 0.5625, 0.5567, 0.3284, 0.5498, 0.3215, 0.5536, 0.3158, 0.562, 0.3242, 0.562, 0.3242, 0.5536, 0.3158, 0.5573, 0.3102, 0.5672, 0.3201, 0.5672, 0.3201, 0.5573, 0.3102, 0.561, 0.3048, 0.5722, 0.316, 0.5722, 0.316, 0.561, 0.3048, 0.5646, 0.2996, 0.5772, 0.3121, 0.5772, 0.3121, 0.5646, 0.2996, 0.568, 0.2946, 0.5818, 0.3084, 0.5818, 0.3084, 0.568, 0.2946, 0.5712, 0.2899, 0.5863, 0.3049, 0.5863, 0.3049, 0.5712, 0.2899, 0.5742, 0.2855, 0.5903, 0.3017, 0.5903, 0.3017, 0.5742, 0.2855, 0.5882, 0.2697, 0.6053, 0.2868, 0.6217, 0.2293, 0.5897, 0.2293, 0.5888, 0.2242, 0.6225, 0.2242, 0.6225, 0.2242, 0.5888, 0.2242, 0.5881, 0.2188, 0.6233, 0.2188, 0.6233, 0.2188, 0.5881, 0.2188, 0.5875, 0.2129, 0.6239, 0.2129, 0.6239, 0.2129, 0.5875, 0.2129, 0.587, 0.2068, 0.6244, 0.2068, 0.6244, 0.2068, 0.587, 0.2068, 0.5866, 0.2005, 0.6247, 0.2005, 0.6247, 0.2005, 0.5866, 0.2005, 0.5864, 0.194, 0.6249, 0.194, 0.6249, 0.194, 0.5864, 0.194, 0.5864, 0.1875, 0.625, 0.1875, 0.5498, 0.3215, 0.5412, 0.3171, 0.5431, 0.3105, 0.5536, 0.3158, 0.5536, 0.3158, 0.5431, 0.3105, 0.5451, 0.304, 0.5573, 0.3102, 0.5573, 0.3102, 0.5451, 0.304, 0.547, 0.2977, 0.561, 0.3048, 0.561, 0.3048, 0.547, 0.2977, 0.5488, 0.2915, 0.5646, 0.2996, 0.5646, 0.2996, 0.5488, 0.2915, 0.5506, 0.2857, 0.568, 0.2946, 0.568, 0.2946, 0.5506, 0.2857, 0.5523, 0.2802, 0.5712, 0.2899, 0.5712, 0.2899, 0.5523, 0.2802, 0.5538, 0.2752, 0.5742, 0.2855, 0.5742, 0.2855, 0.5538, 0.2752, 0.5625, 0.2557, 0.5841, 0.2668, 0.5841, 0.2293, 0.5625, 0.2293, 0.5619, 0.2242, 0.5847, 0.2242, 0.5847, 0.2242, 0.5619, 0.2242, 0.5614, 0.2188, 0.5852, 0.2188, 0.5852, 0.2188, 0.5614, 0.2188, 0.561, 0.2129, 0.5856, 0.2129, 0.5856, 0.2129, 0.561, 0.2129, 0.5607, 0.2068, 0.5859, 0.2068, 0.5859, 0.2068, 0.5607, 0.2068, 0.5604, 0.2005, 0.5862, 0.2005, 0.5862, 0.2005, 0.5604, 0.2005, 0.5603, 0.194, 0.5863, 0.194, 0.5863, 0.194, 0.5603, 0.194, 0.5602, 0.1875, 0.5864, 0.1875, 0.5412, 0.3171, 0.5267, 0.3149, 0.5271, 0.308, 0.5431, 0.3105, 0.5431, 0.3105, 0.5271, 0.308, 0.5276, 0.3013, 0.5451, 0.304, 0.5451, 0.304, 0.5276, 0.3013, 0.528, 0.2947, 0.547, 0.2977, 0.547, 0.2977, 0.528, 0.2947, 0.5285, 0.2884, 0.5488, 0.2915, 0.5488, 0.2915, 0.5285, 0.2884, 0.5289, 0.2824, 0.5506, 0.2857, 0.5506, 0.2857, 0.5289, 0.2824, 0.5293, 0.2767, 0.5523, 0.2802, 0.5523, 0.2802, 0.5293, 0.2767, 0.5297, 0.2714, 0.5538, 0.2752, 0.5538, 0.2752, 0.5297, 0.2714, 0.5325, 0.2502, 0.5577, 0.2542, 0.5577, 0.2293, 0.5325, 0.2293, 0.5322, 0.2242, 0.5584, 0.2242, 0.5584, 0.2242, 0.5322, 0.2242, 0.5319, 0.2188, 0.5589, 0.2187, 0.5589, 0.2187, 0.5319, 0.2188, 0.5317, 0.2129, 0.5594, 0.2129, 0.5594, 0.2129, 0.5317, 0.2129, 0.5315, 0.2068, 0.5597, 0.2068, 0.5597, 0.2068, 0.5315, 0.2068, 0.5314, 0.2005, 0.56, 0.2005, 0.56, 0.2005, 0.5314, 0.2005, 0.5313, 0.194, 0.5602, 0.194, 0.5602, 0.194, 0.5313, 0.194, 0.5312, 0.1875, 0.5602, 0.1875, 0.4306, 0.4103, 0.4314, 0.4261, 0.4235, 0.4292, 0.4232, 0.4112, 0.4232, 0.4112, 0.4235, 0.4292, 0.4155, 0.4325, 0.4159, 0.4122, 0.4159, 0.4122, 0.4155, 0.4325, 0.4073, 0.436, 0.4089, 0.413, 0.4089, 0.413, 0.4073, 0.436, 0.399, 0.4397, 0.4022, 0.4137, 0.4022, 0.4137, 0.399, 0.4397, 0.3906, 0.4437, 0.3961, 0.4142, 0.3961, 0.4142, 0.3906, 0.4437, 0.3823, 0.4478, 0.3907, 0.4144, 0.3907, 0.4144, 0.3823, 0.4478, 0.374, 0.4522, 0.3861, 0.4142, 0.3861, 0.4142, 0.374, 0.4522, 0.337, 0.4722, 0.3732, 0.4094, 0.2835, 0.5199, 0.3288, 0.5041, 0.33, 0.5097, 0.2829, 0.5252, 0.2829, 0.5252, 0.33, 0.5097, 0.331, 0.5158, 0.2824, 0.5309, 0.2824, 0.5309, 0.331, 0.5158, 0.3318, 0.5223, 0.282, 0.5369, 0.282, 0.5369, 0.3318, 0.5223, 0.3325, 0.5293, 0.2817, 0.5431, 0.2817, 0.5431, 0.3325, 0.5293, 0.333, 0.5366, 0.2814, 0.5495, 0.2814, 0.5495, 0.333, 0.5366, 0.3332, 0.5441, 0.2813, 0.556, 0.2813, 0.556, 0.3332, 0.5441, 0.3333, 0.5517, 0.2812, 0.5625, 0.4314, 0.4261, 0.436, 0.4347, 0.4291, 0.4396, 0.4235, 0.4292, 0.4235, 0.4292, 0.4291, 0.4396, 0.4221, 0.4447, 0.4155, 0.4325, 0.4155, 0.4325, 0.4221, 0.4447, 0.415, 0.4499, 0.4073, 0.436, 0.4073, 0.436, 0.415, 0.4499, 0.4078, 0.4551, 0.399, 0.4397, 0.399, 0.4397, 0.4078, 0.4551, 0.4007, 0.4603, 0.3906, 0.4437, 0.3906, 0.4437, 0.4007, 0.4603, 0.3936, 0.4652, 0.3823, 0.4478, 0.3823, 0.4478, 0.3936, 0.4652, 0.3867, 0.4699, 0.374, 0.4522, 0.374, 0.4522, 0.3867, 0.4699, 0.3568, 0.5099, 0.3352, 0.5033, 0.3352, 0.5033, 0.3568, 0.5099, 0.3564, 0.5155, 0.3348, 0.509, 0.3348, 0.509, 0.3564, 0.5155, 0.356, 0.5216, 0.3343, 0.5153, 0.3343, 0.5153, 0.356, 0.5216, 0.3557, 0.528, 0.334, 0.5221, 0.334, 0.5221, 0.3557, 0.528, 0.3555, 0.5347, 0.3337, 0.5291, 0.3337, 0.5291, 0.3555, 0.5347, 0.3553, 0.5417, 0.3335, 0.5365, 0.3335, 0.5365, 0.3553, 0.5417, 0.3552, 0.5489, 0.3334, 0.5441, 0.3334, 0.5441, 0.3552, 0.5489, 0.3552, 0.5561, 0.3333, 0.5517, 0.436, 0.4347, 0.444, 0.4407, 0.4393, 0.4466, 0.4291, 0.4396, 0.4291, 0.4396, 0.4393, 0.4466, 0.4347, 0.4524, 0.4221, 0.4447, 0.4221, 0.4447, 0.4347, 0.4524, 0.4304, 0.4582, 0.415, 0.4499, 0.415, 0.4499, 0.4304, 0.4582, 0.4264, 0.4636, 0.4078, 0.4551, 0.4078, 0.4551, 0.4264, 0.4636, 0.4228, 0.4687, 0.4007, 0.4603, 0.4007, 0.4603, 0.4228, 0.4687, 0.4198, 0.4734, 0.3936, 0.4652, 0.3936, 0.4652, 0.4198, 0.4734, 0.4174, 0.4777, 0.3867, 0.4699, 0.3867, 0.4699, 0.4174, 0.4777, 0.4122, 0.5156, 0.3568, 0.5099, 0.3568, 0.5099, 0.4122, 0.5156, 0.4126, 0.521, 0.3564, 0.5155, 0.3564, 0.5155, 0.4126, 0.521, 0.4129, 0.5267, 0.356, 0.5216, 0.356, 0.5216, 0.4129, 0.5267, 0.4132, 0.5329, 0.3557, 0.528, 0.3557, 0.528, 0.4132, 0.5329, 0.4134, 0.5393, 0.3555, 0.5347, 0.3555, 0.5347, 0.4134, 0.5393, 0.4135, 0.5459, 0.3553, 0.5417, 0.3553, 0.5417, 0.4135, 0.5459, 0.4136, 0.5527, 0.3552, 0.5489, 0.3552, 0.5489, 0.4136, 0.5527, 0.4136, 0.5595, 0.3552, 0.5561, 0.444, 0.4407, 0.4541, 0.4439, 0.452, 0.4502, 0.4393, 0.4466, 0.4393, 0.4466, 0.452, 0.4502, 0.45, 0.4563, 0.4347, 0.4524, 0.4347, 0.4524, 0.45, 0.4563, 0.4482, 0.4622, 0.4304, 0.4582, 0.4304, 0.4582, 0.4482, 0.4622, 0.4468, 0.4677, 0.4264, 0.4636, 0.4264, 0.4636, 0.4468, 0.4677, 0.4456, 0.4728, 0.4228, 0.4687, 0.4228, 0.4687, 0.4456, 0.4728, 0.4446, 0.4775, 0.4198, 0.4734, 0.4198, 0.4734, 0.4446, 0.4775, 0.4437, 0.4818, 0.4174, 0.4777, 0.4174, 0.4777, 0.4437, 0.4818, 0.4399, 0.5193, 0.4122, 0.5156, 0.4122, 0.5156, 0.4399, 0.5193, 0.4399, 0.5245, 0.4126, 0.521, 0.4126, 0.521, 0.4399, 0.5245, 0.4398, 0.5301, 0.4129, 0.5267, 0.4129, 0.5267, 0.4398, 0.5301, 0.4398, 0.536, 0.4132, 0.5329, 0.4132, 0.5329, 0.4398, 0.536, 0.4398, 0.5422, 0.4134, 0.5393, 0.4134, 0.5393, 0.4398, 0.5422, 0.4398, 0.5486, 0.4135, 0.5459, 0.4135, 0.5459, 0.4398, 0.5486, 0.4398, 0.5551, 0.4136, 0.5527, 0.4136, 0.5527, 0.4398, 0.5551, 0.4398, 0.5617, 0.4136, 0.5595, 0.4541, 0.4439, 0.4707, 0.4448, 0.4703, 0.451, 0.452, 0.4502, 0.452, 0.4502, 0.4703, 0.451, 0.47, 0.457, 0.45, 0.4563, 0.45, 0.4563, 0.47, 0.457, 0.4698, 0.4628, 0.4482, 0.4622, 0.4482, 0.4622, 0.4698, 0.4628, 0.4696, 0.4683, 0.4468, 0.4677, 0.4468, 0.4677, 0.4696, 0.4683, 0.4695, 0.4734, 0.4456, 0.4728, 0.4456, 0.4728, 0.4695, 0.4734, 0.4694, 0.4782, 0.4446, 0.4775, 0.4446, 0.4775, 0.4694, 0.4782, 0.4694, 0.4825, 0.4437, 0.4818, 0.4437, 0.4818, 0.4694, 0.4825, 0.4688, 0.5207, 0.4399, 0.5193, 0.4399, 0.5193, 0.4688, 0.5207, 0.4688, 0.5257, 0.4399, 0.5245, 0.4399, 0.5245, 0.4688, 0.5257, 0.4688, 0.5312, 0.4398, 0.5301, 0.4398, 0.5301, 0.4688, 0.5312, 0.4688, 0.5371, 0.4398, 0.536, 0.4398, 0.536, 0.4688, 0.5371, 0.4688, 0.5432, 0.4398, 0.5422, 0.4398, 0.5422, 0.4688, 0.5432, 0.4688, 0.5495, 0.4398, 0.5486, 0.4398, 0.5486, 0.4688, 0.5495, 0.4688, 0.556, 0.4398, 0.5551, 0.4398, 0.5551, 0.4688, 0.556, 0.4687, 0.5625, 0.4398, 0.5617, 0.2812, 0.5625, 0.2188, 0.5625, 0.2188, 0.556, 0.2812, 0.556, 0.2812, 0.556, 0.2188, 0.556, 0.2189, 0.5495, 0.2811, 0.5495, 0.2811, 0.5495, 0.2189, 0.5495, 0.219, 0.5432, 0.281, 0.5432, 0.281, 0.5432, 0.219, 0.5432, 0.2192, 0.5371, 0.2808, 0.5371, 0.2808, 0.5371, 0.2192, 0.5371, 0.2194, 0.5312, 0.2806, 0.5312, 0.2806, 0.5312, 0.2194, 0.5312, 0.2197, 0.5258, 0.2803, 0.5258, 0.2803, 0.5258, 0.2197, 0.5258, 0.22, 0.5207, 0.28, 0.5207, 0.375, 0.405, 0.375, 0.345, 0.395, 0.3467, 0.3861, 0.4142, 0.3861, 0.4142, 0.395, 0.3467, 0.3999, 0.3474, 0.3907, 0.4144, 0.3907, 0.4144, 0.3999, 0.3474, 0.4052, 0.3482, 0.3961, 0.4142, 0.3961, 0.4142, 0.4052, 0.3482, 0.4108, 0.349, 0.4022, 0.4137, 0.4022, 0.4137, 0.4108, 0.349, 0.4167, 0.3499, 0.4089, 0.413, 0.4089, 0.413, 0.4167, 0.3499, 0.4229, 0.3507, 0.4159, 0.4122, 0.4159, 0.4122, 0.4229, 0.3507, 0.4293, 0.3515, 0.4232, 0.4112, 0.4232, 0.4112, 0.4293, 0.3515, 0.4358, 0.3523, 0.4306, 0.4103, 0.4687, 0.1875, 0.5312, 0.1875, 0.5312, 0.194, 0.4688, 0.194, 0.4688, 0.194, 0.5312, 0.194, 0.5311, 0.2005, 0.4689, 0.2005, 0.4689, 0.2005, 0.5311, 0.2005, 0.531, 0.2068, 0.469, 0.2068, 0.469, 0.2068, 0.531, 0.2068, 0.5308, 0.2129, 0.4692, 0.2129, 0.4692, 0.2129, 0.5308, 0.2129, 0.5306, 0.2188, 0.4694, 0.2187, 0.4694, 0.2187, 0.5306, 0.2188, 0.5303, 0.2242, 0.4697, 0.2242, 0.4697, 0.2242, 0.5303, 0.2242, 0.53, 0.2293, 0.47, 0.2293, 0.47, 0.2293, 0.53, 0.2293, 0.5297, 0.2714, 0.4703, 0.2714, 0.4703, 0.2714, 0.5297, 0.2714, 0.5293, 0.2767, 0.4707, 0.2767, 0.4707, 0.2767, 0.5293, 0.2767, 0.5289, 0.2824, 0.4711, 0.2824, 0.4711, 0.2824, 0.5289, 0.2824, 0.5285, 0.2884, 0.4715, 0.2884, 0.4715, 0.2884, 0.5285, 0.2884, 0.528, 0.2947, 0.472, 0.2947, 0.472, 0.2947, 0.528, 0.2947, 0.5276, 0.3013, 0.4724, 0.3013, 0.4724, 0.3013, 0.5276, 0.3013, 0.5271, 0.308, 0.4729, 0.308, 0.4729, 0.308, 0.5271, 0.308, 0.5267, 0.3149, 0.4733, 0.3149, 0.7812, 0.5625, 0.7188, 0.5625, 0.7188, 0.556, 0.7812, 0.556, 0.7812, 0.556, 0.7188, 0.556, 0.7189, 0.5495, 0.7811, 0.5495, 0.7811, 0.5495, 0.7189, 0.5495, 0.719, 0.5432, 0.781, 0.5432, 0.781, 0.5432, 0.719, 0.5432, 0.7192, 0.5371, 0.7808, 0.5371, 0.7808, 0.5371, 0.7192, 0.5371, 0.7194, 0.5312, 0.7806, 0.5312, 0.7806, 0.5312, 0.7194, 0.5312, 0.7197, 0.5258, 0.7803, 0.5258, 0.7803, 0.5258, 0.7197, 0.5258, 0.72, 0.5207, 0.78, 0.5207, 0.625, 0.345, 0.625, 0.405, 0.6139, 0.4142, 0.605, 0.3467, 0.605, 0.3467, 0.6139, 0.4142, 0.6093, 0.4144, 0.6001, 0.3474, 0.6001, 0.3474, 0.6093, 0.4144, 0.6039, 0.4142, 0.5948, 0.3482, 0.5948, 0.3482, 0.6039, 0.4142, 0.5978, 0.4137, 0.5892, 0.349, 0.5892, 0.349, 0.5978, 0.4137, 0.5911, 0.413, 0.5833, 0.3499, 0.5833, 0.3499, 0.5911, 0.413, 0.5841, 0.4122, 0.5771, 0.3507, 0.5771, 0.3507, 0.5841, 0.4122, 0.5768, 0.4112, 0.5707, 0.3515, 0.5707, 0.3515, 0.5768, 0.4112, 0.5694, 0.4103, 0.5642, 0.3523, 0.5312, 0.5625, 0.4688, 0.5625, 0.4688, 0.556, 0.5312, 0.556, 0.5312, 0.556, 0.4688, 0.556, 0.4688, 0.5495, 0.5312, 0.5495, 0.5312, 0.5495, 0.4688, 0.5495, 0.4688, 0.5432, 0.5312, 0.5432, 0.5312, 0.5432, 0.4688, 0.5432, 0.4688, 0.5371, 0.5312, 0.5371, 0.5312, 0.5371, 0.4688, 0.5371, 0.4688, 0.5312, 0.5312, 0.5312, 0.5312, 0.5312, 0.4688, 0.5312, 0.4688, 0.5257, 0.5312, 0.5257, 0.5312, 0.5257, 0.4688, 0.5257, 0.4688, 0.5207, 0.5312, 0.5207, 0.5312, 0.5207, 0.4688, 0.5207, 0.4694, 0.4825, 0.5306, 0.4825, 0.5306, 0.4825, 0.4694, 0.4825, 0.4694, 0.4782, 0.5306, 0.4782, 0.5306, 0.4782, 0.4694, 0.4782, 0.4695, 0.4734, 0.5305, 0.4734, 0.5305, 0.4734, 0.4695, 0.4734, 0.4696, 0.4683, 0.5304, 0.4683, 0.5304, 0.4683, 0.4696, 0.4683, 0.4698, 0.4628, 0.5302, 0.4628, 0.5302, 0.4628, 0.4698, 0.4628, 0.47, 0.457, 0.53, 0.457, 0.53, 0.457, 0.47, 0.457, 0.4703, 0.451, 0.5297, 0.451, 0.5297, 0.451, 0.4703, 0.451, 0.4707, 0.4448, 0.5293, 0.4448, 0.4358, 0.3523, 0.4387, 0.3372, 0.4433, 0.3284, 0.4502, 0.3215, 0.4588, 0.3171, 0.4733, 0.3149, 0.5267, 0.3149, 0.5412, 0.3171, 0.5498, 0.3215, 0.5567, 0.3284, 0.5613, 0.3372, 0.5642, 0.3523, 0.5694, 0.4103, 0.5686, 0.4261, 0.564, 0.4347, 0.556, 0.4407, 0.5459, 0.4439, 0.5293, 0.4448, 0.4707, 0.4448, 0.4541, 0.4439, 0.444, 0.4407, 0.436, 0.4347, 0.4314, 0.4261, 0.4306, 0.4103])
me_cube.materials.append(mat_material)
me_cube.use_remesh_preserve_volume = False
me_cube.use_remesh_preserve_attributes = False
me_cube.use_mirror_vertex_groups = False
me_cube.update()

# ---- objects
ob_cube = bpy.data.objects.new('Cube', me_cube)

# ---- transforms, parenting, visibility, modifiers, constraints
ob_cube.location = (0.0, 0.0, 0.0)
ob_cube.scale = (0.5, 2.0, 0.5)
ob_cube.lock_rotations_4d = False
ob_cube.empty_display_type = 'ARROWS'
ob_cube.lineart.crease_threshold = 0.0

# ---- collection membership
col_collection.objects.link(ob_cube)

# ---- scene / render settings (as saved in the file)
scene.frame_start = 1; scene.frame_end = 250; scene.frame_set(1)
scene.render.engine = 'BLENDER_EEVEE_NEXT'
scene.cycles.use_denoising = False
scene.cycles.samples = 128
scene.cycles.sampling_pattern = 'TABULATED_SOBOL'
scene.cycles.use_adaptive_sampling = False
scene.cycles.use_light_tree = False
scene.view_settings.view_transform = 'Filmic'
bpy.context.view_layer.update()

# ---- added for rendering (the .blend has no active camera and no usable light): camera, sun
cam_auto = bpy.data.cameras.new('AutoCamera')
cam_auto.lens = 50.0
cam_auto.sensor_width = 36.0
cam_auto.clip_end = 1000.0
ob_auto_camera = bpy.data.objects.new('AutoCamera', cam_auto)
scene.collection.objects.link(ob_auto_camera)
ob_auto_camera.location = (3.9254, -4.71047, 3.14032)
ob_auto_camera.rotation_euler = (1.09748, -7.21219e-08, 0.694738)
scene.camera = ob_auto_camera
light_auto_sun = bpy.data.lights.new('AutoSun', 'SUN')
light_auto_sun.energy = 3.0
light_auto_sun.angle = 0.0523599
ob_auto_sun = bpy.data.objects.new('AutoSun', light_auto_sun)
scene.collection.objects.link(ob_auto_sun)
ob_auto_sun.rotation_euler = (0.872665, 0.174533, 0.523599)
bpy.context.view_layer.update()
